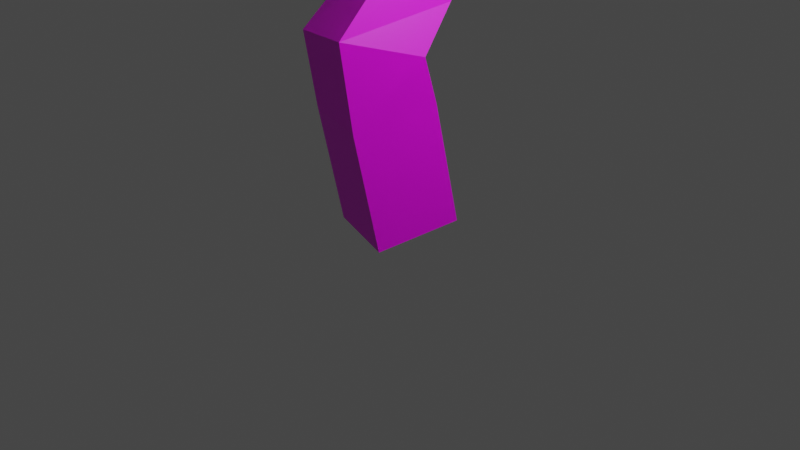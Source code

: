 # Source: Arvore4.blend  (saved by Blender 3.6.13; exported with 4.5.12 LTS)
import bpy
from mathutils import Matrix  # noqa: F401  (used for matrix-valued properties, if any)

bpy.ops.wm.read_factory_settings(use_empty=True)
scene = bpy.context.scene
scene.name = 'Scene'

# ---- collections
col_collection = bpy.data.collections.new('Collection'); scene.collection.children.link(col_collection)

# ---- images (referenced by path relative to the original .blend; pixels are not part of the script)
import os
ASSET_DIR = os.environ.get("B2B_ASSET_DIR", "")  # directory of the original .blend (textures are referenced by path, not embedded)
HERE = os.path.dirname(os.path.abspath(__file__))  # packed textures are extracted next to this script under _unpacked/

def load_image(name, relpath, width, height, colorspace="sRGB"):
    """Load a texture the original file referenced (path relative to the .blend, or extracted next to this script)."""
    p = next((c for c in (os.path.join(HERE, relpath), os.path.join(ASSET_DIR, relpath)) if relpath and os.path.exists(c)), "")
    if p:
        img = bpy.data.images.load(p, check_existing=True)
        img.name = name
    else:  # same state as the original file: an image datablock whose file is absent (Cycles renders it pink)
        img = bpy.data.images.new(name, width, height)
        img.source = "FILE"
        img.filepath = "//" + (relpath or name)
    img.colorspace_settings.name = colorspace
    return img
img_file_png = load_image('file.png', 'Texturas/file.png', 1024, 1024, 'sRGB')

# ---- materials (node trees are filled in below, after node groups)
mat_material = bpy.data.materials.new('Material')
mat_material.alpha_threshold = 0.0
mat_material.use_transparent_shadow = False
mat_material.roughness = 0.5
mat_material.line_color = (0.0, 0.0, 0.0, 1.0)
mat_material_001 = bpy.data.materials.new('Material.001')
mat_material_001.use_transparent_shadow = False

# ---- material node trees
mat_material.use_nodes = True; mat_material.node_tree.nodes.clear()
_N = mat_material.node_tree.nodes; _L = mat_material.node_tree.links
n0 = _N.new('ShaderNodeOutputMaterial'); n0.name = 'Material Output'; n0.location = (300, 300)
n1 = _N.new('ShaderNodeBsdfPrincipled'); n1.name = 'Principled BSDF'; n1.location = (10, 300)
n1.distribution = 'GGX'
n1.subsurface_method = 'RANDOM_WALK_SKIN'
n1.inputs[3].default_value = 1.45
n1.inputs[27].default_value = (0.0, 0.0, 0.0, 1.0)
n1.inputs[28].default_value = 1.0
n2 = _N.new('ShaderNodeTexImage'); n2.name = 'Image Texture'; n2.location = (-280, 280)
n2.image = img_file_png
_L.new(n1.outputs[0], n0.inputs[0])
_L.new(n2.outputs[0], n1.inputs[0])
n0.is_active_output = True
mat_material_001.use_nodes = True; mat_material_001.node_tree.nodes.clear()
_N = mat_material_001.node_tree.nodes; _L = mat_material_001.node_tree.links
n0 = _N.new('ShaderNodeBsdfPrincipled'); n0.name = 'Principled BSDF'; n0.location = (10, 300)
n0.distribution = 'GGX'
n0.subsurface_method = 'RANDOM_WALK_SKIN'
n0.inputs[3].default_value = 1.45
n0.inputs[27].default_value = (0.0, 0.0, 0.0, 1.0)
n0.inputs[28].default_value = 1.0
n1 = _N.new('ShaderNodeOutputMaterial'); n1.name = 'Material Output'; n1.location = (300, 300)
n2 = _N.new('ShaderNodeTexImage'); n2.name = 'Image Texture'; n2.location = (-280, 280)
n2.image = img_file_png
_L.new(n0.outputs[0], n1.inputs[0])
_L.new(n2.outputs[0], n0.inputs[0])
n1.is_active_output = True

# ---- world
world_world = bpy.data.worlds.new('World'); scene.world = world_world
world_world.use_nodes = True; world_world.node_tree.nodes.clear()
_N = world_world.node_tree.nodes; _L = world_world.node_tree.links
n0 = _N.new('ShaderNodeOutputWorld'); n0.name = 'World Output'; n0.location = (300, 300)
n1 = _N.new('ShaderNodeBackground'); n1.name = 'Background'; n1.location = (10, 300)
n1.inputs[0].default_value = (0.05088, 0.05088, 0.05088, 1.0)
_L.new(n1.outputs[0], n0.inputs[0])
n0.is_active_output = True
world_world.color = (0.05088, 0.05088, 0.05088)
world_world.use_sun_shadow = False
world_world.sun_shadow_jitter_overblur = 0.0

# ---- cameras
cam_camera = bpy.data.cameras.new('Camera')
cam_camera.clip_end = 100.0
cam_camera.ortho_scale = 7.314

# ---- lights
light_light = bpy.data.lights.new('Light', 'POINT')
light_light.transmission_factor = 0.0
light_light.energy = 1000.0
light_light.shadow_soft_size = 0.1
light_light.shadow_maximum_resolution = 0.006
light_light.use_absolute_resolution = True

# ---- meshes
me_cube = bpy.data.meshes.new('Cube')
me_cube.from_pydata([(0.2871, -0.5394, -0.08381), (-0.5447, -0.2769, -0.08381), (-0.2871, 0.5394, 0.08381), (0.5447, 0.2769, 0.08381), (0.1631, -0.8767, 2.072), (-0.6634, -0.6212, 1.961), (-0.3865, 0.1691, 1.717), (0.4401, -0.08643, 1.828), (0.04076, -0.399, 4.257), (-0.2622, -0.3378, 4.196), (-0.2641, -0.1204, 4.424), (0.03885, -0.1817, 4.485), (0.01173, 1.727, 4.304), (0.3077, 1.619, 4.302), (0.2291, 1.399, 4.513), (-0.06682, 1.507, 4.515), (1.069, 3.686, 5.936), (1.213, 3.587, 5.936), (1.153, 3.5, 6.075), (1.009, 3.599, 6.075), (0.8358, 1.961, 6.136), (0.6628, 1.939, 6.136), (0.648, 2.057, 6.264), (0.821, 2.079, 6.264), (-1.396, -0.8402, 6.247), (-1.237, -0.8143, 6.247), (-1.218, -0.9347, 6.351), (-1.376, -0.9606, 6.351), (-1.743, -2.812, 6.335), (-1.885, -2.738, 6.335), (-1.842, -2.655, 6.465), (-1.699, -2.73, 6.465), (-1.98, -2.145, 5.608), (-1.98, -2.145, 5.608), (-1.98, -2.145, 5.608), (-1.98, -2.145, 5.608), (-1.559, -1.839, 5.93), (-1.559, -1.839, 5.93), (-1.559, -1.839, 5.93), (-1.559, -1.839, 5.93), (0.2498, -0.6573, 0.5477), (-0.5819, -0.3948, 0.5477), (-0.3243, 0.4214, 0.7153), (0.5075, 0.1589, 0.7153), (0.2126, -0.7753, 1.179), (-0.6191, -0.5127, 1.179), (-0.3615, 0.3035, 1.347), (0.4702, 0.04099, 1.347), (0.1101, -0.134, 2.737), (-0.5663, 0.02748, 2.569), (-0.3334, 0.4967, 2.082), (0.343, 0.3351, 2.25), (0.07484, 0.3041, 3.059), (-0.494, 0.4399, 2.918), (-0.2982, 0.8345, 2.508), (0.2707, 0.6987, 2.649), (0.1134, 0.4371, 3.291), (-0.3368, 0.4371, 3.291), (-0.3368, 0.7616, 3.603), (0.1092, 0.8148, 3.62), (0.0945, 0.2103, 3.554), (-0.3178, 0.2103, 3.554), (-0.3178, 0.5075, 3.84), (0.0945, 0.5075, 3.84), (0.07734, 0.004428, 3.793), (-0.3007, 0.004428, 3.793), (-0.3007, 0.2769, 4.055), (0.07734, 0.2769, 4.055), (0.06122, -0.1888, 4.017), (-0.2846, -0.1888, 4.017), (-0.2846, 0.06041, 4.257), (0.06122, 0.06041, 4.257), (-0.1285, -0.6134, 4.441), (-0.3961, -0.493, 4.326), (-0.4037, -0.285, 4.563), (-0.136, -0.4055, 4.677), (-0.2829, -0.8029, 4.603), (-0.5505, -0.6825, 4.488), (-0.5581, -0.4745, 4.725), (-0.2904, -0.595, 4.839), (-0.4373, -0.9924, 4.764), (-0.7049, -0.872, 4.65), (-0.7124, -0.664, 4.886), (-0.4448, -0.7845, 5.001), (-0.5917, -1.182, 4.926), (-0.8593, -1.061, 4.812), (-0.8668, -0.8535, 5.048), (-0.5992, -0.974, 5.162), (-0.7461, -1.371, 5.088), (-1.014, -1.251, 4.973), (-1.021, -1.043, 5.21), (-0.7536, -1.163, 5.324), (-0.9005, -1.561, 5.249), (-1.168, -1.44, 5.135), (-1.176, -1.232, 5.371), (-0.908, -1.353, 5.486), (-0.1783, 1.382, 3.431), (0.2361, 1.234, 3.431), (-0.3095, 1.017, 3.638), (-0.1068, 1.515, 3.758), (0.2649, 1.381, 3.758), (0.1473, 1.053, 3.944), (-0.2244, 1.187, 3.944), (-0.04185, 1.635, 4.055), (0.2911, 1.515, 4.055), (0.1857, 1.221, 4.222), (-0.1472, 1.341, 4.222), (0.08682, 1.923, 4.439), (0.382, 1.813, 4.435), (0.3242, 1.648, 4.696), (0.02898, 1.758, 4.701), (0.1719, 2.145, 4.598), (0.4671, 2.036, 4.594), (0.4092, 1.87, 4.856), (0.114, 1.98, 4.86), (0.257, 2.368, 4.757), (0.5521, 2.258, 4.753), (0.4943, 2.092, 5.015), (0.1991, 2.202, 5.019), (0.342, 2.59, 4.916), (0.6372, 2.48, 4.912), (0.5794, 2.315, 5.174), (0.2842, 2.425, 5.178), (0.4271, 2.812, 5.076), (0.7223, 2.702, 5.071), (0.6644, 2.537, 5.333), (0.3692, 2.647, 5.338), (0.7025, 3.243, 5.438), (0.9286, 3.087, 5.438), (0.8343, 2.95, 5.657), (0.6082, 3.106, 5.657), (0.8075, 3.37, 5.581), (1.01, 3.23, 5.581), (0.9256, 3.108, 5.777), (0.7231, 3.247, 5.777), (0.9009, 3.482, 5.708), (1.082, 3.357, 5.708), (1.007, 3.248, 5.883), (0.8252, 3.373, 5.883), (0.9875, 3.587, 5.825), (1.149, 3.475, 5.825), (1.082, 3.377, 5.982), (0.9199, 3.489, 5.982), (0.8093, 2.599, 5.469), (0.5314, 2.564, 5.469), (0.5076, 2.754, 5.674), (0.7855, 2.788, 5.674), (0.8155, 2.448, 5.627), (0.5624, 2.416, 5.627), (0.5408, 2.589, 5.813), (0.7939, 2.621, 5.813), (0.8211, 2.314, 5.767), (0.59, 2.285, 5.767), (0.5702, 2.443, 5.937), (0.8013, 2.472, 5.937), (0.8263, 2.19, 5.897), (0.6156, 2.164, 5.897), (0.5976, 2.308, 6.052), (0.8083, 2.334, 6.052), (0.8311, 2.073, 6.019), (0.6397, 2.049, 6.019), (0.6234, 2.18, 6.16), (0.8148, 2.204, 6.16), (-1.376, -1.3, 5.63), (-1.11, -1.256, 5.63), (-1.077, -1.458, 5.805), (-1.343, -1.501, 5.805), (-1.382, -1.166, 5.809), (-1.147, -1.128, 5.809), (-1.118, -1.306, 5.963), (-1.352, -1.345, 5.963), (-1.387, -1.049, 5.966), (-1.179, -1.015, 5.966), (-1.154, -1.173, 6.103), (-1.361, -1.207, 6.103), (-1.391, -0.9415, 6.111), (-1.209, -0.9117, 6.111), (-1.187, -1.05, 6.231), (-1.369, -1.08, 6.231), (-1.244, -1.987, 5.572), (-1.492, -1.858, 5.572), (-1.417, -1.713, 5.799), (-1.169, -1.843, 5.799), (-1.347, -2.157, 5.729), (-1.573, -2.039, 5.729), (-1.504, -1.907, 5.936), (-1.278, -2.025, 5.936), (-1.437, -2.306, 5.867), (-1.644, -2.198, 5.867), (-1.581, -2.077, 6.056), (-1.374, -2.185, 6.056), (-1.52, -2.443, 5.993), (-1.709, -2.344, 5.993), (-1.651, -2.234, 6.167), (-1.462, -2.333, 6.167), (-1.597, -2.572, 6.112), (-1.77, -2.482, 6.112), (-1.718, -2.381, 6.271), (-1.545, -2.471, 6.271), (-1.671, -2.695, 6.226), (-1.829, -2.612, 6.226), (-1.781, -2.521, 6.37), (-1.624, -2.603, 6.37), (-1.769, -1.992, 5.769), (-1.769, -1.992, 5.769), (-1.769, -1.992, 5.769), (-1.769, -1.992, 5.769), (-1.769, -1.992, 5.769), (-1.769, -1.992, 5.769), (-1.769, -1.992, 5.769), (-1.769, -1.992, 5.769)], [], [(57, 53, 52), (60, 61, 57, 56), (55, 52, 48, 51), (55, 56, 52), (56, 57, 52), (54, 55, 51, 50), (53, 54, 50, 49), (52, 53, 49, 48), (51, 48, 4, 7), (50, 51, 7, 6), (96, 97, 54), (97, 55, 54), (49, 50, 6, 5), (48, 49, 5, 4), (7, 4, 44, 47), (59, 98, 58), (143, 129, 146), (6, 7, 47, 46), (179, 92, 95, 182), (123, 126, 130, 127), (5, 6, 46, 45), (4, 5, 45, 44), (47, 44, 40, 43), (46, 47, 43, 42), (45, 46, 42, 41), (44, 45, 41, 40), (43, 40, 0, 3), (42, 43, 3, 2), (41, 42, 2, 1), (40, 41, 1, 0), (210, 207, 203, 206), (209, 210, 206, 205), (179, 180, 93, 92), (180, 163, 94, 93), (208, 209, 205, 204), (207, 208, 204, 203), (39, 38, 37, 36), (35, 34, 33, 32), (31, 30, 29, 28), (125, 124, 143), (27, 26, 25, 24), (23, 22, 21, 20), (19, 18, 17, 16), (97, 59, 56, 55), (96, 54, 53, 98), (0, 1, 2, 3), (124, 123, 127, 128), (58, 98, 53, 57), (124, 128, 129, 143), (180, 181, 166, 163), (181, 182, 165, 166), (130, 145, 146, 129), (182, 95, 164, 165), (126, 144, 145, 130), (94, 163, 164, 95), (125, 143, 144, 126), (61, 62, 58, 57), (62, 63, 59, 58), (63, 60, 56, 59), (64, 65, 61, 60), (65, 66, 62, 61), (66, 67, 63, 62), (67, 64, 60, 63), (68, 69, 65, 64), (69, 70, 66, 65), (70, 71, 67, 66), (71, 68, 64, 67), (8, 9, 69, 68), (9, 10, 70, 69), (10, 11, 71, 70), (11, 8, 68, 71), (72, 73, 9, 8), (73, 74, 10, 9), (74, 75, 11, 10), (75, 72, 8, 11), (76, 77, 73, 72), (77, 78, 74, 73), (78, 79, 75, 74), (79, 76, 72, 75), (80, 81, 77, 76), (81, 82, 78, 77), (82, 83, 79, 78), (83, 80, 76, 79), (84, 85, 81, 80), (85, 86, 82, 81), (86, 87, 83, 82), (87, 84, 80, 83), (88, 89, 85, 84), (89, 90, 86, 85), (90, 91, 87, 86), (91, 88, 84, 87), (92, 93, 89, 88), (93, 94, 90, 89), (94, 95, 91, 90), (95, 92, 88, 91), (99, 100, 97, 96), (100, 101, 59, 97), (101, 102, 98, 59), (102, 99, 96, 98), (103, 104, 100, 99), (104, 105, 101, 100), (105, 106, 102, 101), (106, 103, 99, 102), (12, 13, 104, 103), (13, 14, 105, 104), (14, 15, 106, 105), (15, 12, 103, 106), (107, 108, 13, 12), (108, 109, 14, 13), (109, 110, 15, 14), (110, 107, 12, 15), (111, 112, 108, 107), (112, 113, 109, 108), (113, 114, 110, 109), (114, 111, 107, 110), (115, 116, 112, 111), (116, 117, 113, 112), (117, 118, 114, 113), (118, 115, 111, 114), (119, 120, 116, 115), (120, 121, 117, 116), (121, 122, 118, 117), (122, 119, 115, 118), (123, 124, 120, 119), (124, 125, 121, 120), (125, 126, 122, 121), (126, 123, 119, 122), (131, 132, 128, 127), (132, 133, 129, 128), (133, 134, 130, 129), (134, 131, 127, 130), (135, 136, 132, 131), (136, 137, 133, 132), (137, 138, 134, 133), (138, 135, 131, 134), (139, 140, 136, 135), (140, 141, 137, 136), (141, 142, 138, 137), (142, 139, 135, 138), (16, 17, 140, 139), (17, 18, 141, 140), (18, 19, 142, 141), (19, 16, 139, 142), (147, 148, 144, 143), (148, 149, 145, 144), (149, 150, 146, 145), (150, 147, 143, 146), (151, 152, 148, 147), (152, 153, 149, 148), (153, 154, 150, 149), (154, 151, 147, 150), (155, 156, 152, 151), (156, 157, 153, 152), (157, 158, 154, 153), (158, 155, 151, 154), (159, 160, 156, 155), (160, 161, 157, 156), (161, 162, 158, 157), (162, 159, 155, 158), (20, 21, 160, 159), (21, 22, 161, 160), (22, 23, 162, 161), (23, 20, 159, 162), (167, 168, 164, 163), (168, 169, 165, 164), (169, 170, 166, 165), (170, 167, 163, 166), (171, 172, 168, 167), (172, 173, 169, 168), (173, 174, 170, 169), (174, 171, 167, 170), (175, 176, 172, 171), (176, 177, 173, 172), (177, 178, 174, 173), (178, 175, 171, 174), (24, 25, 176, 175), (25, 26, 177, 176), (26, 27, 178, 177), (27, 24, 175, 178), (183, 184, 180, 179), (184, 185, 181, 180), (185, 186, 182, 181), (186, 183, 179, 182), (187, 188, 184, 183), (188, 189, 185, 184), (189, 190, 186, 185), (190, 187, 183, 186), (191, 192, 188, 187), (192, 193, 189, 188), (193, 194, 190, 189), (194, 191, 187, 190), (195, 196, 192, 191), (196, 197, 193, 192), (197, 198, 194, 193), (198, 195, 191, 194), (199, 200, 196, 195), (200, 201, 197, 196), (201, 202, 198, 197), (202, 199, 195, 198), (28, 29, 200, 199), (29, 30, 201, 200), (30, 31, 202, 201), (31, 28, 199, 202), (203, 204, 37, 36), (204, 205, 38, 37), (205, 206, 39, 38), (206, 203, 36, 39), (32, 33, 208, 207), (33, 34, 209, 208), (34, 35, 210, 209), (35, 32, 207, 210)])
_uv = me_cube.uv_layers.new(name='UVMap')
_uv.uv.foreach_set('vector', [0.941, 0.4409, 0.9412, 0.4378, 0.9393, 0.438, 0.9384, 0.4426, 0.9388, 0.4434, 0.941, 0.4409, 0.9405, 0.4401, 0.9429, 0.4337, 0.9393, 0.438, 0.9352, 0.435, 0.9394, 0.4299, 0.9429, 0.4337, 0.9405, 0.4401, 0.9393, 0.438, 0.9405, 0.4401, 0.941, 0.4409, 0.9393, 0.438, 0.9447, 0.4336, 0.9429, 0.4337, 0.9394, 0.4299, 0.9416, 0.4299, 0.9412, 0.4378, 0.9447, 0.4336, 0.9416, 0.4299, 0.9375, 0.4348, 0.9393, 0.438, 0.9412, 0.4378, 0.9375, 0.4348, 0.9352, 0.435, 0.9394, 0.4299, 0.9352, 0.435, 0.9283, 0.4288, 0.9354, 0.4258, 0.9416, 0.4299, 0.9394, 0.4299, 0.9354, 0.4258, 0.9387, 0.4268, 0.9498, 0.4419, 0.9481, 0.4411, 0.9447, 0.4336, 0.9481, 0.4411, 0.9429, 0.4337, 0.9447, 0.4336, 0.9375, 0.4348, 0.9416, 0.4299, 0.9387, 0.4268, 0.9318, 0.4297, 0.9352, 0.435, 0.9375, 0.4348, 0.9318, 0.4297, 0.9283, 0.4288, 0.9354, 0.4258, 0.9283, 0.4288, 0.9294, 0.4206, 0.9366, 0.4213, 0.9441, 0.4432, 0.9464, 0.4441, 0.944, 0.4438, 0.9616, 0.4604, 0.9653, 0.4623, 0.9636, 0.4625, 0.9387, 0.4268, 0.9354, 0.4258, 0.9366, 0.4213, 0.9399, 0.4234, 0.9193, 0.4637, 0.9227, 0.4603, 0.9246, 0.4626, 0.9204, 0.4658, 0.9638, 0.4568, 0.9622, 0.4596, 0.9669, 0.4625, 0.9682, 0.4602, 0.9318, 0.4297, 0.9387, 0.4268, 0.9399, 0.4234, 0.9328, 0.4227, 0.9283, 0.4288, 0.9318, 0.4297, 0.9328, 0.4227, 0.9294, 0.4206, 0.9366, 0.4213, 0.9294, 0.4206, 0.9306, 0.4149, 0.9378, 0.4155, 0.9399, 0.4234, 0.9366, 0.4213, 0.9378, 0.4155, 0.941, 0.4177, 0.9328, 0.4227, 0.9399, 0.4234, 0.941, 0.4177, 0.934, 0.4171, 0.9294, 0.4206, 0.9328, 0.4227, 0.934, 0.4171, 0.9306, 0.4149, 0.9378, 0.4155, 0.9306, 0.4149, 0.9317, 0.4093, 0.9389, 0.4098, 0.941, 0.4177, 0.9378, 0.4155, 0.9389, 0.4098, 0.9421, 0.4122, 0.934, 0.4171, 0.941, 0.4177, 0.9421, 0.4122, 0.9351, 0.4116, 0.9306, 0.4149, 0.934, 0.4171, 0.9351, 0.4116, 0.9317, 0.4093, 0.9201, 0.4661, 0.9201, 0.4661, 0.9201, 0.4661, 0.9201, 0.4661, 0.9201, 0.4661, 0.9201, 0.4661, 0.9201, 0.4661, 0.9201, 0.4661, 0.9193, 0.4637, 0.9209, 0.464, 0.9243, 0.4595, 0.9227, 0.4603, 0.9209, 0.464, 0.9258, 0.4644, 0.9261, 0.4618, 0.9243, 0.4595, 0.9201, 0.4661, 0.9201, 0.4661, 0.9201, 0.4661, 0.9201, 0.4661, 0.9201, 0.4661, 0.9201, 0.4661, 0.9201, 0.4661, 0.9201, 0.4661, 0.921, 0.4674, 0.921, 0.4674, 0.921, 0.4674, 0.921, 0.4674, 0.9191, 0.4648, 0.9191, 0.4648, 0.9191, 0.4648, 0.9191, 0.4648, 0.913, 0.4726, 0.914, 0.4727, 0.9134, 0.4715, 0.9124, 0.4714, 0.961, 0.4591, 0.9626, 0.4564, 0.9616, 0.4604, 0.9287, 0.4713, 0.9287, 0.4712, 0.9299, 0.4702, 0.9299, 0.4703, 0.9564, 0.4687, 0.9562, 0.4688, 0.955, 0.4675, 0.9551, 0.4673, 0.9722, 0.4665, 0.9712, 0.4663, 0.9721, 0.4648, 0.9731, 0.465, 0.9481, 0.4411, 0.9441, 0.4432, 0.9405, 0.4401, 0.9429, 0.4337, 0.9498, 0.4419, 0.9447, 0.4336, 0.9412, 0.4378, 0.9464, 0.4441, 0.9317, 0.4093, 0.9351, 0.4116, 0.9421, 0.4122, 0.9389, 0.4098, 0.9626, 0.4564, 0.9638, 0.4568, 0.9682, 0.4602, 0.9666, 0.4599, 0.944, 0.4438, 0.9464, 0.4441, 0.9412, 0.4378, 0.941, 0.4409, 0.9626, 0.4564, 0.9666, 0.4599, 0.9653, 0.4623, 0.9616, 0.4604, 0.9209, 0.464, 0.922, 0.4661, 0.9238, 0.4661, 0.9258, 0.4644, 0.922, 0.4661, 0.9204, 0.4658, 0.9238, 0.4658, 0.9238, 0.4661, 0.9669, 0.4625, 0.9633, 0.4628, 0.9636, 0.4625, 0.9653, 0.4623, 0.9204, 0.4658, 0.9246, 0.4626, 0.9258, 0.4642, 0.9238, 0.4658, 0.9622, 0.4596, 0.9613, 0.4607, 0.9633, 0.4628, 0.9669, 0.4625, 0.9261, 0.4618, 0.9258, 0.4644, 0.9258, 0.4642, 0.9246, 0.4626, 0.961, 0.4591, 0.9616, 0.4604, 0.9613, 0.4607, 0.9622, 0.4596, 0.9388, 0.4434, 0.9416, 0.446, 0.944, 0.4438, 0.941, 0.4409, 0.9416, 0.446, 0.9412, 0.4453, 0.9441, 0.4432, 0.944, 0.4438, 0.9412, 0.4453, 0.9384, 0.4426, 0.9405, 0.4401, 0.9441, 0.4432, 0.9364, 0.4449, 0.9368, 0.4456, 0.9388, 0.4434, 0.9384, 0.4426, 0.9368, 0.4456, 0.9394, 0.4481, 0.9416, 0.446, 0.9388, 0.4434, 0.9394, 0.4481, 0.939, 0.4474, 0.9412, 0.4453, 0.9416, 0.446, 0.939, 0.4474, 0.9364, 0.4449, 0.9384, 0.4426, 0.9412, 0.4453, 0.9345, 0.4471, 0.9349, 0.4477, 0.9368, 0.4456, 0.9364, 0.4449, 0.9349, 0.4477, 0.9373, 0.45, 0.9394, 0.4481, 0.9368, 0.4456, 0.9373, 0.45, 0.9369, 0.4494, 0.939, 0.4474, 0.9394, 0.4481, 0.9369, 0.4494, 0.9345, 0.4471, 0.9364, 0.4449, 0.939, 0.4474, 0.9325, 0.4495, 0.9335, 0.4494, 0.9349, 0.4477, 0.9345, 0.4471, 0.9335, 0.4494, 0.9355, 0.4515, 0.9373, 0.45, 0.9349, 0.4477, 0.9355, 0.4515, 0.9346, 0.4517, 0.9369, 0.4494, 0.9373, 0.45, 0.9346, 0.4517, 0.9325, 0.4495, 0.9345, 0.4471, 0.9369, 0.4494, 0.9307, 0.4515, 0.9322, 0.4508, 0.9335, 0.4494, 0.9325, 0.4495, 0.9322, 0.4508, 0.9341, 0.4531, 0.9355, 0.4515, 0.9335, 0.4494, 0.9341, 0.4531, 0.9326, 0.4538, 0.9346, 0.4517, 0.9355, 0.4515, 0.9326, 0.4538, 0.9307, 0.4515, 0.9325, 0.4495, 0.9346, 0.4517, 0.929, 0.4533, 0.9306, 0.4526, 0.9322, 0.4508, 0.9307, 0.4515, 0.9306, 0.4526, 0.9325, 0.4549, 0.9341, 0.4531, 0.9322, 0.4508, 0.9325, 0.4549, 0.931, 0.4556, 0.9326, 0.4538, 0.9341, 0.4531, 0.931, 0.4556, 0.929, 0.4533, 0.9307, 0.4515, 0.9326, 0.4538, 0.9274, 0.4551, 0.929, 0.4544, 0.9306, 0.4526, 0.929, 0.4533, 0.929, 0.4544, 0.9309, 0.4566, 0.9325, 0.4549, 0.9306, 0.4526, 0.9309, 0.4566, 0.9293, 0.4574, 0.931, 0.4556, 0.9325, 0.4549, 0.9293, 0.4574, 0.9274, 0.4551, 0.929, 0.4533, 0.931, 0.4556, 0.9259, 0.4568, 0.9274, 0.4561, 0.929, 0.4544, 0.9274, 0.4551, 0.9274, 0.4561, 0.9293, 0.4583, 0.9309, 0.4566, 0.929, 0.4544, 0.9293, 0.4583, 0.9277, 0.4591, 0.9293, 0.4574, 0.9309, 0.4566, 0.9277, 0.4591, 0.9259, 0.4568, 0.9274, 0.4551, 0.9293, 0.4574, 0.9243, 0.4586, 0.9258, 0.4578, 0.9274, 0.4561, 0.9259, 0.4568, 0.9258, 0.4578, 0.9277, 0.4601, 0.9293, 0.4583, 0.9274, 0.4561, 0.9277, 0.4601, 0.9262, 0.4608, 0.9277, 0.4591, 0.9293, 0.4583, 0.9262, 0.4608, 0.9243, 0.4586, 0.9259, 0.4568, 0.9277, 0.4591, 0.9227, 0.4603, 0.9243, 0.4595, 0.9258, 0.4578, 0.9243, 0.4586, 0.9243, 0.4595, 0.9261, 0.4618, 0.9277, 0.4601, 0.9258, 0.4578, 0.9261, 0.4618, 0.9246, 0.4626, 0.9262, 0.4608, 0.9277, 0.4601, 0.9246, 0.4626, 0.9227, 0.4603, 0.9243, 0.4586, 0.9262, 0.4608, 0.951, 0.4448, 0.9495, 0.4442, 0.9481, 0.4411, 0.9498, 0.4419, 0.9495, 0.4442, 0.9464, 0.4462, 0.9441, 0.4432, 0.9481, 0.4411, 0.9464, 0.4462, 0.9479, 0.4468, 0.9464, 0.4441, 0.9441, 0.4432, 0.9479, 0.4468, 0.951, 0.4448, 0.9498, 0.4419, 0.9464, 0.4441, 0.9521, 0.4475, 0.9508, 0.447, 0.9495, 0.4442, 0.951, 0.4448, 0.9508, 0.447, 0.948, 0.4488, 0.9464, 0.4462, 0.9495, 0.4442, 0.948, 0.4488, 0.9494, 0.4493, 0.9479, 0.4468, 0.9464, 0.4462, 0.9494, 0.4493, 0.9521, 0.4475, 0.951, 0.4448, 0.9479, 0.4468, 0.953, 0.4498, 0.9518, 0.4493, 0.9508, 0.447, 0.9521, 0.4475, 0.9518, 0.4493, 0.9497, 0.4516, 0.948, 0.4488, 0.9508, 0.447, 0.9497, 0.4516, 0.9509, 0.452, 0.9494, 0.4493, 0.948, 0.4488, 0.9509, 0.452, 0.953, 0.4498, 0.9521, 0.4475, 0.9494, 0.4493, 0.9549, 0.451, 0.9537, 0.4505, 0.9518, 0.4493, 0.953, 0.4498, 0.9537, 0.4505, 0.9521, 0.4532, 0.9497, 0.4516, 0.9518, 0.4493, 0.9521, 0.4532, 0.9533, 0.4537, 0.9509, 0.452, 0.9497, 0.4516, 0.9533, 0.4537, 0.9549, 0.451, 0.953, 0.4498, 0.9509, 0.452, 0.9571, 0.4525, 0.9559, 0.452, 0.9537, 0.4505, 0.9549, 0.451, 0.9559, 0.452, 0.9543, 0.4547, 0.9521, 0.4532, 0.9537, 0.4505, 0.9543, 0.4547, 0.9555, 0.4551, 0.9533, 0.4537, 0.9521, 0.4532, 0.9555, 0.4551, 0.9571, 0.4525, 0.9549, 0.451, 0.9533, 0.4537, 0.9593, 0.4539, 0.9581, 0.4534, 0.9559, 0.452, 0.9571, 0.4525, 0.9581, 0.4534, 0.9565, 0.4561, 0.9543, 0.4547, 0.9559, 0.452, 0.9565, 0.4561, 0.9577, 0.4566, 0.9555, 0.4551, 0.9543, 0.4547, 0.9577, 0.4566, 0.9593, 0.4539, 0.9571, 0.4525, 0.9555, 0.4551, 0.9615, 0.4554, 0.9603, 0.4549, 0.9581, 0.4534, 0.9593, 0.4539, 0.9603, 0.4549, 0.9587, 0.4576, 0.9565, 0.4561, 0.9581, 0.4534, 0.9587, 0.4576, 0.9599, 0.4581, 0.9577, 0.4566, 0.9565, 0.4561, 0.9599, 0.4581, 0.9615, 0.4554, 0.9593, 0.4539, 0.9577, 0.4566, 0.9638, 0.4568, 0.9626, 0.4564, 0.9603, 0.4549, 0.9615, 0.4554, 0.9626, 0.4564, 0.961, 0.4591, 0.9587, 0.4576, 0.9603, 0.4549, 0.961, 0.4591, 0.9622, 0.4596, 0.9599, 0.4581, 0.9587, 0.4576, 0.9622, 0.4596, 0.9638, 0.4568, 0.9615, 0.4554, 0.9599, 0.4581, 0.9696, 0.4615, 0.9682, 0.4613, 0.9666, 0.4599, 0.9682, 0.4602, 0.9682, 0.4613, 0.9669, 0.4634, 0.9653, 0.4623, 0.9666, 0.4599, 0.9669, 0.4634, 0.9684, 0.4637, 0.9669, 0.4625, 0.9653, 0.4623, 0.9684, 0.4637, 0.9696, 0.4615, 0.9682, 0.4602, 0.9669, 0.4625, 0.9708, 0.4627, 0.9696, 0.4625, 0.9682, 0.4613, 0.9696, 0.4615, 0.9696, 0.4625, 0.9684, 0.4645, 0.9669, 0.4634, 0.9682, 0.4613, 0.9684, 0.4645, 0.9697, 0.4647, 0.9684, 0.4637, 0.9669, 0.4634, 0.9697, 0.4647, 0.9708, 0.4627, 0.9696, 0.4615, 0.9684, 0.4637, 0.972, 0.4639, 0.9708, 0.4637, 0.9696, 0.4625, 0.9708, 0.4627, 0.9708, 0.4637, 0.9699, 0.4654, 0.9684, 0.4645, 0.9696, 0.4625, 0.9699, 0.4654, 0.971, 0.4656, 0.9697, 0.4647, 0.9684, 0.4645, 0.971, 0.4656, 0.972, 0.4639, 0.9708, 0.4627, 0.9697, 0.4647, 0.9731, 0.465, 0.9721, 0.4648, 0.9708, 0.4637, 0.972, 0.4639, 0.9721, 0.4648, 0.9712, 0.4663, 0.9699, 0.4654, 0.9708, 0.4637, 0.9712, 0.4663, 0.9722, 0.4665, 0.971, 0.4656, 0.9699, 0.4654, 0.9722, 0.4665, 0.9731, 0.465, 0.972, 0.4639, 0.971, 0.4656, 0.9601, 0.462, 0.9598, 0.4623, 0.9613, 0.4607, 0.9616, 0.4604, 0.9598, 0.4623, 0.9616, 0.4642, 0.9633, 0.4628, 0.9613, 0.4607, 0.9616, 0.4642, 0.9619, 0.464, 0.9636, 0.4625, 0.9633, 0.4628, 0.9619, 0.464, 0.9601, 0.462, 0.9616, 0.4604, 0.9636, 0.4625, 0.9587, 0.4634, 0.9585, 0.4637, 0.9598, 0.4623, 0.9601, 0.462, 0.9585, 0.4637, 0.9602, 0.4655, 0.9616, 0.4642, 0.9598, 0.4623, 0.9602, 0.4655, 0.9604, 0.4652, 0.9619, 0.464, 0.9616, 0.4642, 0.9604, 0.4652, 0.9587, 0.4634, 0.9601, 0.462, 0.9619, 0.464, 0.9575, 0.4648, 0.9573, 0.465, 0.9585, 0.4637, 0.9587, 0.4634, 0.9573, 0.465, 0.9588, 0.4667, 0.9602, 0.4655, 0.9585, 0.4637, 0.9588, 0.4667, 0.959, 0.4664, 0.9604, 0.4652, 0.9602, 0.4655, 0.959, 0.4664, 0.9575, 0.4648, 0.9587, 0.4634, 0.9604, 0.4652, 0.9563, 0.4661, 0.9561, 0.4663, 0.9573, 0.465, 0.9575, 0.4648, 0.9561, 0.4663, 0.9575, 0.4678, 0.9588, 0.4667, 0.9573, 0.465, 0.9575, 0.4678, 0.9577, 0.4676, 0.959, 0.4664, 0.9588, 0.4667, 0.9577, 0.4676, 0.9563, 0.4661, 0.9575, 0.4648, 0.959, 0.4664, 0.9551, 0.4673, 0.955, 0.4675, 0.9561, 0.4663, 0.9563, 0.4661, 0.955, 0.4675, 0.9562, 0.4688, 0.9575, 0.4678, 0.9561, 0.4663, 0.9562, 0.4688, 0.9564, 0.4687, 0.9577, 0.4676, 0.9575, 0.4678, 0.9564, 0.4687, 0.9551, 0.4673, 0.9563, 0.4661, 0.9577, 0.4676, 0.9269, 0.4661, 0.9269, 0.4659, 0.9258, 0.4642, 0.9258, 0.4644, 0.9269, 0.4659, 0.9252, 0.4674, 0.9238, 0.4658, 0.9258, 0.4642, 0.9252, 0.4674, 0.9252, 0.4676, 0.9238, 0.4661, 0.9238, 0.4658, 0.9252, 0.4676, 0.9269, 0.4661, 0.9258, 0.4644, 0.9238, 0.4661, 0.928, 0.4676, 0.928, 0.4674, 0.9269, 0.4659, 0.9269, 0.4661, 0.928, 0.4674, 0.9265, 0.4687, 0.9252, 0.4674, 0.9269, 0.4659, 0.9265, 0.4687, 0.9265, 0.4689, 0.9252, 0.4676, 0.9252, 0.4674, 0.9265, 0.4689, 0.928, 0.4676, 0.9269, 0.4661, 0.9252, 0.4676, 0.9289, 0.469, 0.929, 0.4689, 0.928, 0.4674, 0.928, 0.4676, 0.929, 0.4689, 0.9276, 0.47, 0.9265, 0.4687, 0.928, 0.4674, 0.9276, 0.47, 0.9276, 0.4701, 0.9265, 0.4689, 0.9265, 0.4687, 0.9276, 0.4701, 0.9289, 0.469, 0.928, 0.4676, 0.9265, 0.4689, 0.9299, 0.4703, 0.9299, 0.4702, 0.929, 0.4689, 0.9289, 0.469, 0.9299, 0.4702, 0.9287, 0.4712, 0.9276, 0.47, 0.929, 0.4689, 0.9287, 0.4712, 0.9287, 0.4713, 0.9276, 0.4701, 0.9276, 0.47, 0.9287, 0.4713, 0.9299, 0.4703, 0.9289, 0.469, 0.9276, 0.4701, 0.9179, 0.4653, 0.9193, 0.4655, 0.9209, 0.464, 0.9193, 0.4637, 0.9193, 0.4655, 0.9203, 0.4674, 0.922, 0.4661, 0.9209, 0.464, 0.9203, 0.4674, 0.9189, 0.4672, 0.9204, 0.4658, 0.922, 0.4661, 0.9189, 0.4672, 0.9179, 0.4653, 0.9193, 0.4637, 0.9204, 0.4658, 0.9166, 0.4667, 0.918, 0.4669, 0.9193, 0.4655, 0.9179, 0.4653, 0.918, 0.4669, 0.9189, 0.4686, 0.9203, 0.4674, 0.9193, 0.4655, 0.9189, 0.4686, 0.9175, 0.4684, 0.9189, 0.4672, 0.9203, 0.4674, 0.9175, 0.4684, 0.9166, 0.4667, 0.9179, 0.4653, 0.9189, 0.4672, 0.9155, 0.468, 0.9167, 0.4681, 0.918, 0.4669, 0.9166, 0.4667, 0.9167, 0.4681, 0.9175, 0.4697, 0.9189, 0.4686, 0.918, 0.4669, 0.9175, 0.4697, 0.9163, 0.4696, 0.9175, 0.4684, 0.9189, 0.4686, 0.9163, 0.4696, 0.9155, 0.468, 0.9166, 0.4667, 0.9175, 0.4684, 0.9144, 0.4692, 0.9155, 0.4693, 0.9167, 0.4681, 0.9155, 0.468, 0.9155, 0.4693, 0.9163, 0.4708, 0.9175, 0.4697, 0.9167, 0.4681, 0.9163, 0.4708, 0.9152, 0.4706, 0.9163, 0.4696, 0.9175, 0.4697, 0.9152, 0.4706, 0.9144, 0.4692, 0.9155, 0.468, 0.9163, 0.4696, 0.9134, 0.4703, 0.9144, 0.4704, 0.9155, 0.4693, 0.9144, 0.4692, 0.9144, 0.4704, 0.9151, 0.4717, 0.9163, 0.4708, 0.9155, 0.4693, 0.9151, 0.4717, 0.9141, 0.4716, 0.9152, 0.4706, 0.9163, 0.4708, 0.9141, 0.4716, 0.9134, 0.4703, 0.9144, 0.4692, 0.9152, 0.4706, 0.9124, 0.4714, 0.9134, 0.4715, 0.9144, 0.4704, 0.9134, 0.4703, 0.9134, 0.4715, 0.914, 0.4727, 0.9151, 0.4717, 0.9144, 0.4704, 0.914, 0.4727, 0.913, 0.4726, 0.9141, 0.4716, 0.9151, 0.4717, 0.913, 0.4726, 0.9124, 0.4714, 0.9134, 0.4703, 0.9141, 0.4716, 0.9201, 0.4661, 0.9201, 0.4661, 0.921, 0.4674, 0.921, 0.4674, 0.9201, 0.4661, 0.9201, 0.4661, 0.921, 0.4674, 0.921, 0.4674, 0.9201, 0.4661, 0.9201, 0.4661, 0.921, 0.4674, 0.921, 0.4674, 0.9201, 0.4661, 0.9201, 0.4661, 0.921, 0.4674, 0.921, 0.4674, 0.9191, 0.4648, 0.9191, 0.4648, 0.9201, 0.4661, 0.9201, 0.4661, 0.9191, 0.4648, 0.9191, 0.4648, 0.9201, 0.4661, 0.9201, 0.4661, 0.9191, 0.4648, 0.9191, 0.4648, 0.9201, 0.4661, 0.9201, 0.4661, 0.9191, 0.4648, 0.9191, 0.4648, 0.9201, 0.4661, 0.9201, 0.4661])
me_cube.materials.append(mat_material)
me_cube.use_mirror_vertex_groups = False
me_cube.update()
me_icosphere = bpy.data.meshes.new('Icosphere')
me_icosphere.from_pydata([(0.1057, -0.2157, -0.8694), (0.8221, -0.7362, -0.3222), (-0.1679, -1.058, -0.3222), (-0.7798, -0.2157, -0.3222), (-0.1679, 0.6264, -0.3222), (0.8221, 0.3047, -0.3222), (0.3793, -1.058, 0.5633), (-0.6107, -0.7362, 0.5633), (-0.6107, 0.3047, 0.5633), (0.3793, 0.6264, 0.5633), (0.9912, -0.2157, 0.5633), (0.1057, -0.2157, 1.111), (-0.05513, -0.7107, -0.7216), (0.5268, -0.5217, -0.7216), (0.3659, -1.017, -0.3999), (0.9478, -0.2157, -0.3999), (0.5268, 0.09017, -0.7216), (-0.4148, -0.2157, -0.7216), (-0.5756, -0.7107, -0.3999), (-0.05513, 0.2792, -0.7216), (-0.5756, 0.2792, -0.3999), (0.3659, 0.5852, -0.3999), (1.047, -0.5217, 0.1206), (1.047, 0.09018, 0.1206), (0.1057, -1.206, 0.1206), (0.6876, -1.017, 0.1206), (-0.8358, -0.5217, 0.1206), (-0.4762, -1.017, 0.1206), (-0.4762, 0.5852, 0.1206), (-0.8358, 0.09018, 0.1206), (0.6876, 0.5852, 0.1206), (0.1057, 0.7743, 0.1206), (0.787, -0.7107, 0.6411), (-0.1545, -1.017, 0.6411), (-0.7364, -0.2157, 0.6411), (-0.1545, 0.5852, 0.6411), (0.787, 0.2792, 0.6411), (0.2665, -0.7107, 0.9627), (0.6262, -0.2157, 0.9627), (-0.3154, -0.5217, 0.9627), (-0.3154, 0.09017, 0.9627), (0.2665, 0.2792, 0.9627)], [], [(0, 13, 12), (1, 13, 15), (0, 12, 17), (0, 17, 19), (0, 19, 16), (1, 15, 22), (2, 14, 24), (3, 18, 26), (4, 20, 28), (5, 21, 30), (1, 22, 25), (2, 24, 27), (3, 26, 29), (4, 28, 31), (5, 30, 23), (6, 32, 37), (7, 33, 39), (8, 34, 40), (9, 35, 41), (10, 36, 38), (38, 41, 11), (38, 36, 41), (36, 9, 41), (41, 40, 11), (41, 35, 40), (35, 8, 40), (40, 39, 11), (40, 34, 39), (34, 7, 39), (39, 37, 11), (39, 33, 37), (33, 6, 37), (37, 38, 11), (37, 32, 38), (32, 10, 38), (23, 36, 10), (23, 30, 36), (30, 9, 36), (31, 35, 9), (31, 28, 35), (28, 8, 35), (29, 34, 8), (29, 26, 34), (26, 7, 34), (27, 33, 7), (27, 24, 33), (24, 6, 33), (25, 32, 6), (25, 22, 32), (22, 10, 32), (30, 31, 9), (30, 21, 31), (21, 4, 31), (28, 29, 8), (28, 20, 29), (20, 3, 29), (26, 27, 7), (26, 18, 27), (18, 2, 27), (24, 25, 6), (24, 14, 25), (14, 1, 25), (22, 23, 10), (22, 15, 23), (15, 5, 23), (16, 21, 5), (16, 19, 21), (19, 4, 21), (19, 20, 4), (19, 17, 20), (17, 3, 20), (17, 18, 3), (17, 12, 18), (12, 2, 18), (15, 16, 5), (15, 13, 16), (13, 0, 16), (12, 14, 2), (12, 13, 14), (13, 1, 14)])
_uv = me_icosphere.uv_layers.new(name='UVMap')
_uv.uv.foreach_set('vector', [0.9117, 0.8043, 0.9048, 0.8062, 0.9094, 0.8068, 0.8999, 0.8115, 0.9048, 0.8062, 0.9027, 0.81, 0.9117, 0.8043, 0.9094, 0.8068, 0.917, 0.8067, 0.9117, 0.8043, 0.917, 0.8067, 0.9174, 0.8061, 0.9117, 0.8043, 0.9174, 0.8061, 0.9098, 0.8057, 0.8999, 0.8115, 0.9027, 0.81, 0.899, 0.8173, 0.9077, 0.8124, 0.9025, 0.8109, 0.9036, 0.8181, 0.9206, 0.8123, 0.9145, 0.8114, 0.9185, 0.8184, 0.9214, 0.8114, 0.9226, 0.8109, 0.9241, 0.8178, 0.9083, 0.8109, 0.9155, 0.81, 0.9119, 0.8171, 0.8999, 0.8115, 0.899, 0.8173, 0.899, 0.8177, 0.9077, 0.8124, 0.9036, 0.8181, 0.911, 0.8184, 0.9206, 0.8123, 0.9185, 0.8184, 0.9236, 0.8182, 0.9214, 0.8114, 0.9241, 0.8178, 0.9197, 0.8173, 0.9083, 0.8109, 0.9119, 0.8171, 0.9039, 0.8171, 0.9017, 0.8239, 0.9001, 0.8247, 0.9055, 0.8294, 0.9145, 0.8243, 0.9076, 0.8252, 0.9131, 0.8295, 0.9231, 0.824, 0.92, 0.8253, 0.9181, 0.8295, 0.9155, 0.8235, 0.9207, 0.8249, 0.9136, 0.8293, 0.9018, 0.8234, 0.9081, 0.8245, 0.9057, 0.8292, 0.9057, 0.8292, 0.9136, 0.8293, 0.9112, 0.8314, 0.9057, 0.8292, 0.9081, 0.8245, 0.9136, 0.8293, 0.9081, 0.8245, 0.9155, 0.8235, 0.9136, 0.8293, 0.9136, 0.8293, 0.9181, 0.8295, 0.9112, 0.8314, 0.9136, 0.8293, 0.9207, 0.8249, 0.9181, 0.8295, 0.9207, 0.8249, 0.9231, 0.824, 0.9181, 0.8295, 0.9181, 0.8295, 0.9131, 0.8295, 0.9112, 0.8314, 0.9181, 0.8295, 0.92, 0.8253, 0.9131, 0.8295, 0.92, 0.8253, 0.9145, 0.8243, 0.9131, 0.8295, 0.9131, 0.8295, 0.9055, 0.8294, 0.9112, 0.8314, 0.9131, 0.8295, 0.9076, 0.8252, 0.9055, 0.8294, 0.9076, 0.8252, 0.9017, 0.8239, 0.9055, 0.8294, 0.9055, 0.8294, 0.9057, 0.8292, 0.9112, 0.8314, 0.9055, 0.8294, 0.9001, 0.8247, 0.9057, 0.8292, 0.9001, 0.8247, 0.9018, 0.8234, 0.9057, 0.8292, 0.9039, 0.8171, 0.9081, 0.8245, 0.9018, 0.8234, 0.9039, 0.8171, 0.9119, 0.8171, 0.9081, 0.8245, 0.9119, 0.8171, 0.9155, 0.8235, 0.9081, 0.8245, 0.9197, 0.8173, 0.9207, 0.8249, 0.9155, 0.8235, 0.9197, 0.8173, 0.9241, 0.8178, 0.9207, 0.8249, 0.9241, 0.8178, 0.9231, 0.824, 0.9207, 0.8249, 0.9236, 0.8182, 0.92, 0.8253, 0.9231, 0.824, 0.9236, 0.8182, 0.9185, 0.8184, 0.92, 0.8253, 0.9185, 0.8184, 0.9145, 0.8243, 0.92, 0.8253, 0.911, 0.8184, 0.9076, 0.8252, 0.9145, 0.8243, 0.911, 0.8184, 0.9036, 0.8181, 0.9076, 0.8252, 0.9036, 0.8181, 0.9017, 0.8239, 0.9076, 0.8252, 0.899, 0.8177, 0.9001, 0.8247, 0.9017, 0.8239, 0.899, 0.8177, 0.899, 0.8173, 0.9001, 0.8247, 0.899, 0.8173, 0.9018, 0.8234, 0.9001, 0.8247, 0.9119, 0.8171, 0.9197, 0.8173, 0.9155, 0.8235, 0.9119, 0.8171, 0.9155, 0.81, 0.9197, 0.8173, 0.9155, 0.81, 0.9214, 0.8114, 0.9197, 0.8173, 0.9241, 0.8178, 0.9236, 0.8182, 0.9231, 0.824, 0.9241, 0.8178, 0.9226, 0.8109, 0.9236, 0.8182, 0.9226, 0.8109, 0.9206, 0.8123, 0.9236, 0.8182, 0.9185, 0.8184, 0.911, 0.8184, 0.9145, 0.8243, 0.9185, 0.8184, 0.9145, 0.8114, 0.911, 0.8184, 0.9145, 0.8114, 0.9077, 0.8124, 0.911, 0.8184, 0.9036, 0.8181, 0.899, 0.8177, 0.9017, 0.8239, 0.9036, 0.8181, 0.9025, 0.8109, 0.899, 0.8177, 0.9025, 0.8109, 0.8999, 0.8115, 0.899, 0.8177, 0.899, 0.8173, 0.9039, 0.8171, 0.9018, 0.8234, 0.899, 0.8173, 0.9027, 0.81, 0.9039, 0.8171, 0.9027, 0.81, 0.9083, 0.8109, 0.9039, 0.8171, 0.9098, 0.8057, 0.9155, 0.81, 0.9083, 0.8109, 0.9098, 0.8057, 0.9174, 0.8061, 0.9155, 0.81, 0.9174, 0.8061, 0.9214, 0.8114, 0.9155, 0.81, 0.9174, 0.8061, 0.9226, 0.8109, 0.9214, 0.8114, 0.9174, 0.8061, 0.917, 0.8067, 0.9226, 0.8109, 0.917, 0.8067, 0.9206, 0.8123, 0.9226, 0.8109, 0.917, 0.8067, 0.9145, 0.8114, 0.9206, 0.8123, 0.917, 0.8067, 0.9094, 0.8068, 0.9145, 0.8114, 0.9094, 0.8068, 0.9077, 0.8124, 0.9145, 0.8114, 0.9027, 0.81, 0.9098, 0.8057, 0.9083, 0.8109, 0.9027, 0.81, 0.9048, 0.8062, 0.9098, 0.8057, 0.9048, 0.8062, 0.9117, 0.8043, 0.9098, 0.8057, 0.9094, 0.8068, 0.9025, 0.8109, 0.9077, 0.8124, 0.9094, 0.8068, 0.9048, 0.8062, 0.9025, 0.8109, 0.9048, 0.8062, 0.8999, 0.8115, 0.9025, 0.8109])
me_icosphere.materials.append(mat_material_001)
me_icosphere.update()
me_icosphere_001 = bpy.data.meshes.new('Icosphere.001')
me_icosphere_001.from_pydata([(0.1057, -0.2157, -0.8694), (0.8221, -0.7362, -0.3222), (-0.1679, -1.058, -0.3222), (-0.7798, -0.2157, -0.3222), (-0.1679, 0.6264, -0.3222), (0.8221, 0.3047, -0.3222), (0.3793, -1.058, 0.5633), (-0.6107, -0.7362, 0.5633), (-0.6107, 0.3047, 0.5633), (0.3793, 0.6264, 0.5633), (0.9912, -0.2157, 0.5633), (0.1057, -0.2157, 1.111), (-0.05513, -0.7107, -0.7216), (0.5268, -0.5217, -0.7216), (0.3659, -1.017, -0.3999), (0.9478, -0.2157, -0.3999), (0.5268, 0.09017, -0.7216), (-0.4148, -0.2157, -0.7216), (-0.5756, -0.7107, -0.3999), (-0.05513, 0.2792, -0.7216), (-0.5756, 0.2792, -0.3999), (0.3659, 0.5852, -0.3999), (1.047, -0.5217, 0.1206), (1.047, 0.09018, 0.1206), (0.1057, -1.206, 0.1206), (0.6876, -1.017, 0.1206), (-0.8358, -0.5217, 0.1206), (-0.4762, -1.017, 0.1206), (-0.4762, 0.5852, 0.1206), (-0.8358, 0.09018, 0.1206), (0.6876, 0.5852, 0.1206), (0.1057, 0.7743, 0.1206), (0.787, -0.7107, 0.6411), (-0.1545, -1.017, 0.6411), (-0.7364, -0.2157, 0.6411), (-0.1545, 0.5852, 0.6411), (0.787, 0.2792, 0.6411), (0.2665, -0.7107, 0.9627), (0.6262, -0.2157, 0.9627), (-0.3154, -0.5217, 0.9627), (-0.3154, 0.09017, 0.9627), (0.2665, 0.2792, 0.9627)], [], [(0, 13, 12), (1, 13, 15), (0, 12, 17), (0, 17, 19), (0, 19, 16), (1, 15, 22), (2, 14, 24), (3, 18, 26), (4, 20, 28), (5, 21, 30), (1, 22, 25), (2, 24, 27), (3, 26, 29), (4, 28, 31), (5, 30, 23), (6, 32, 37), (7, 33, 39), (8, 34, 40), (9, 35, 41), (10, 36, 38), (38, 41, 11), (38, 36, 41), (36, 9, 41), (41, 40, 11), (41, 35, 40), (35, 8, 40), (40, 39, 11), (40, 34, 39), (34, 7, 39), (39, 37, 11), (39, 33, 37), (33, 6, 37), (37, 38, 11), (37, 32, 38), (32, 10, 38), (23, 36, 10), (23, 30, 36), (30, 9, 36), (31, 35, 9), (31, 28, 35), (28, 8, 35), (29, 34, 8), (29, 26, 34), (26, 7, 34), (27, 33, 7), (27, 24, 33), (24, 6, 33), (25, 32, 6), (25, 22, 32), (22, 10, 32), (30, 31, 9), (30, 21, 31), (21, 4, 31), (28, 29, 8), (28, 20, 29), (20, 3, 29), (26, 27, 7), (26, 18, 27), (18, 2, 27), (24, 25, 6), (24, 14, 25), (14, 1, 25), (22, 23, 10), (22, 15, 23), (15, 5, 23), (16, 21, 5), (16, 19, 21), (19, 4, 21), (19, 20, 4), (19, 17, 20), (17, 3, 20), (17, 18, 3), (17, 12, 18), (12, 2, 18), (15, 16, 5), (15, 13, 16), (13, 0, 16), (12, 14, 2), (12, 13, 14), (13, 1, 14)])
_uv = me_icosphere_001.uv_layers.new(name='UVMap')
_uv.uv.foreach_set('vector', [0.9139, 0.8099, 0.9065, 0.812, 0.9093, 0.8187, 0.9031, 0.8176, 0.9065, 0.812, 0.9091, 0.8094, 0.9139, 0.8099, 0.9093, 0.8187, 0.9196, 0.8158, 0.9139, 0.8099, 0.9196, 0.8158, 0.9235, 0.8075, 0.9139, 0.8099, 0.9235, 0.8075, 0.9154, 0.8049, 0.9031, 0.8176, 0.9091, 0.8094, 0.9071, 0.8195, 0.908, 0.8289, 0.9029, 0.8234, 0.9062, 0.8349, 0.9257, 0.8238, 0.9163, 0.8269, 0.9251, 0.8338, 0.9325, 0.8096, 0.9304, 0.8157, 0.938, 0.8184, 0.9187, 0.8053, 0.9265, 0.8047, 0.9275, 0.809, 0.9031, 0.8176, 0.9071, 0.8195, 0.9032, 0.8283, 0.908, 0.8289, 0.9062, 0.8349, 0.9146, 0.8369, 0.9257, 0.8238, 0.9251, 0.8338, 0.9339, 0.8268, 0.9325, 0.8096, 0.938, 0.8184, 0.9357, 0.8116, 0.9187, 0.8053, 0.9275, 0.809, 0.9165, 0.812, 0.9087, 0.8377, 0.9105, 0.8315, 0.9181, 0.8404, 0.9231, 0.841, 0.9152, 0.8422, 0.9266, 0.8423, 0.9386, 0.8288, 0.9326, 0.8369, 0.936, 0.835, 0.9346, 0.8173, 0.9394, 0.8231, 0.9335, 0.8282, 0.9156, 0.8226, 0.926, 0.8193, 0.9223, 0.8315, 0.9223, 0.8315, 0.9335, 0.8282, 0.9285, 0.8378, 0.9223, 0.8315, 0.926, 0.8193, 0.9335, 0.8282, 0.926, 0.8193, 0.9346, 0.8173, 0.9335, 0.8282, 0.9335, 0.8282, 0.936, 0.835, 0.9285, 0.8378, 0.9335, 0.8282, 0.9394, 0.8231, 0.936, 0.835, 0.9394, 0.8231, 0.9386, 0.8288, 0.936, 0.835, 0.936, 0.835, 0.9266, 0.8423, 0.9285, 0.8378, 0.936, 0.835, 0.9326, 0.8369, 0.9266, 0.8423, 0.9326, 0.8369, 0.9231, 0.841, 0.9266, 0.8423, 0.9266, 0.8423, 0.9181, 0.8404, 0.9285, 0.8378, 0.9266, 0.8423, 0.9152, 0.8422, 0.9181, 0.8404, 0.9152, 0.8422, 0.9087, 0.8377, 0.9181, 0.8404, 0.9181, 0.8404, 0.9223, 0.8315, 0.9285, 0.8378, 0.9181, 0.8404, 0.9105, 0.8315, 0.9223, 0.8315, 0.9105, 0.8315, 0.9156, 0.8226, 0.9223, 0.8315, 0.9165, 0.812, 0.926, 0.8193, 0.9156, 0.8226, 0.9165, 0.812, 0.9275, 0.809, 0.926, 0.8193, 0.9275, 0.809, 0.9346, 0.8173, 0.926, 0.8193, 0.9357, 0.8116, 0.9394, 0.8231, 0.9346, 0.8173, 0.9357, 0.8116, 0.938, 0.8184, 0.9394, 0.8231, 0.938, 0.8184, 0.9386, 0.8288, 0.9394, 0.8231, 0.9339, 0.8268, 0.9326, 0.8369, 0.9386, 0.8288, 0.9339, 0.8268, 0.9251, 0.8338, 0.9326, 0.8369, 0.9251, 0.8338, 0.9231, 0.841, 0.9326, 0.8369, 0.9146, 0.8369, 0.9152, 0.8422, 0.9231, 0.841, 0.9146, 0.8369, 0.9062, 0.8349, 0.9152, 0.8422, 0.9062, 0.8349, 0.9087, 0.8377, 0.9152, 0.8422, 0.9032, 0.8283, 0.9105, 0.8315, 0.9087, 0.8377, 0.9032, 0.8283, 0.9071, 0.8195, 0.9105, 0.8315, 0.9071, 0.8195, 0.9156, 0.8226, 0.9105, 0.8315, 0.9275, 0.809, 0.9357, 0.8116, 0.9346, 0.8173, 0.9275, 0.809, 0.9265, 0.8047, 0.9357, 0.8116, 0.9265, 0.8047, 0.9325, 0.8096, 0.9357, 0.8116, 0.938, 0.8184, 0.9339, 0.8268, 0.9386, 0.8288, 0.938, 0.8184, 0.9304, 0.8157, 0.9339, 0.8268, 0.9304, 0.8157, 0.9257, 0.8238, 0.9339, 0.8268, 0.9251, 0.8338, 0.9146, 0.8369, 0.9231, 0.841, 0.9251, 0.8338, 0.9163, 0.8269, 0.9146, 0.8369, 0.9163, 0.8269, 0.908, 0.8289, 0.9146, 0.8369, 0.9062, 0.8349, 0.9032, 0.8283, 0.9087, 0.8377, 0.9062, 0.8349, 0.9029, 0.8234, 0.9032, 0.8283, 0.9029, 0.8234, 0.9031, 0.8176, 0.9032, 0.8283, 0.9071, 0.8195, 0.9165, 0.812, 0.9156, 0.8226, 0.9071, 0.8195, 0.9091, 0.8094, 0.9165, 0.812, 0.9091, 0.8094, 0.9187, 0.8053, 0.9165, 0.812, 0.9154, 0.8049, 0.9265, 0.8047, 0.9187, 0.8053, 0.9154, 0.8049, 0.9235, 0.8075, 0.9265, 0.8047, 0.9235, 0.8075, 0.9325, 0.8096, 0.9265, 0.8047, 0.9235, 0.8075, 0.9304, 0.8157, 0.9325, 0.8096, 0.9235, 0.8075, 0.9196, 0.8158, 0.9304, 0.8157, 0.9196, 0.8158, 0.9257, 0.8238, 0.9304, 0.8157, 0.9196, 0.8158, 0.9163, 0.8269, 0.9257, 0.8238, 0.9196, 0.8158, 0.9093, 0.8187, 0.9163, 0.8269, 0.9093, 0.8187, 0.908, 0.8289, 0.9163, 0.8269, 0.9091, 0.8094, 0.9154, 0.8049, 0.9187, 0.8053, 0.9091, 0.8094, 0.9065, 0.812, 0.9154, 0.8049, 0.9065, 0.812, 0.9139, 0.8099, 0.9154, 0.8049, 0.9093, 0.8187, 0.9029, 0.8234, 0.908, 0.8289, 0.9093, 0.8187, 0.9065, 0.812, 0.9029, 0.8234, 0.9065, 0.812, 0.9031, 0.8176, 0.9029, 0.8234])
me_icosphere_001.materials.append(mat_material_001)
me_icosphere_001.update()
me_icosphere_002 = bpy.data.meshes.new('Icosphere.002')
me_icosphere_002.from_pydata([(0.1057, -0.2157, -0.8694), (0.8221, -0.7362, -0.3222), (-0.1679, -1.058, -0.3222), (-0.7798, -0.2157, -0.3222), (-0.1679, 0.6264, -0.3222), (0.8221, 0.3047, -0.3222), (0.3793, -1.058, 0.5633), (-0.6107, -0.7362, 0.5633), (-0.6107, 0.3047, 0.5633), (0.3793, 0.6264, 0.5633), (0.9912, -0.2157, 0.5633), (0.1057, -0.2157, 1.111), (-0.05513, -0.7107, -0.7216), (0.5268, -0.5217, -0.7216), (0.3659, -1.017, -0.3999), (0.9478, -0.2157, -0.3999), (0.5268, 0.09017, -0.7216), (-0.4148, -0.2157, -0.7216), (-0.5756, -0.7107, -0.3999), (-0.05513, 0.2792, -0.7216), (-0.5756, 0.2792, -0.3999), (0.3659, 0.5852, -0.3999), (1.047, -0.5217, 0.1206), (1.047, 0.09018, 0.1206), (0.1057, -1.206, 0.1206), (0.6876, -1.017, 0.1206), (-0.8358, -0.5217, 0.1206), (-0.4762, -1.017, 0.1206), (-0.4762, 0.5852, 0.1206), (-0.8358, 0.09018, 0.1206), (0.6876, 0.5852, 0.1206), (0.1057, 0.7743, 0.1206), (0.787, -0.7107, 0.6411), (-0.1545, -1.017, 0.6411), (-0.7364, -0.2157, 0.6411), (-0.1545, 0.5852, 0.6411), (0.787, 0.2792, 0.6411), (0.2665, -0.7107, 0.9627), (0.6262, -0.2157, 0.9627), (-0.3154, -0.5217, 0.9627), (-0.3154, 0.09017, 0.9627), (0.2665, 0.2792, 0.9627)], [], [(0, 13, 12), (1, 13, 15), (0, 12, 17), (0, 17, 19), (0, 19, 16), (1, 15, 22), (2, 14, 24), (3, 18, 26), (4, 20, 28), (5, 21, 30), (1, 22, 25), (2, 24, 27), (3, 26, 29), (4, 28, 31), (5, 30, 23), (6, 32, 37), (7, 33, 39), (8, 34, 40), (9, 35, 41), (10, 36, 38), (38, 41, 11), (38, 36, 41), (36, 9, 41), (41, 40, 11), (41, 35, 40), (35, 8, 40), (40, 39, 11), (40, 34, 39), (34, 7, 39), (39, 37, 11), (39, 33, 37), (33, 6, 37), (37, 38, 11), (37, 32, 38), (32, 10, 38), (23, 36, 10), (23, 30, 36), (30, 9, 36), (31, 35, 9), (31, 28, 35), (28, 8, 35), (29, 34, 8), (29, 26, 34), (26, 7, 34), (27, 33, 7), (27, 24, 33), (24, 6, 33), (25, 32, 6), (25, 22, 32), (22, 10, 32), (30, 31, 9), (30, 21, 31), (21, 4, 31), (28, 29, 8), (28, 20, 29), (20, 3, 29), (26, 27, 7), (26, 18, 27), (18, 2, 27), (24, 25, 6), (24, 14, 25), (14, 1, 25), (22, 23, 10), (22, 15, 23), (15, 5, 23), (16, 21, 5), (16, 19, 21), (19, 4, 21), (19, 20, 4), (19, 17, 20), (17, 3, 20), (17, 18, 3), (17, 12, 18), (12, 2, 18), (15, 16, 5), (15, 13, 16), (13, 0, 16), (12, 14, 2), (12, 13, 14), (13, 1, 14)])
_uv = me_icosphere_002.uv_layers.new(name='UVMap')
_uv.uv.foreach_set('vector', [0.9053, 0.8164, 0.8921, 0.8157, 0.8988, 0.8318, 0.8847, 0.8178, 0.8921, 0.8157, 0.8937, 0.8027, 0.9053, 0.8164, 0.8988, 0.8318, 0.9161, 0.8283, 0.9053, 0.8164, 0.9161, 0.8283, 0.9202, 0.8105, 0.9053, 0.8164, 0.9202, 0.8105, 0.9056, 0.8025, 0.8847, 0.8178, 0.8937, 0.8027, 0.889, 0.812, 0.8967, 0.8462, 0.8866, 0.8332, 0.8918, 0.8492, 0.9269, 0.8397, 0.9115, 0.8458, 0.9262, 0.8529, 0.934, 0.8087, 0.933, 0.8239, 0.944, 0.82, 0.9087, 0.7946, 0.9226, 0.7978, 0.9223, 0.7946, 0.8847, 0.8178, 0.889, 0.812, 0.8844, 0.8319, 0.8967, 0.8462, 0.8918, 0.8492, 0.9079, 0.8571, 0.9269, 0.8397, 0.9262, 0.8529, 0.9398, 0.8388, 0.934, 0.8087, 0.944, 0.82, 0.9375, 0.8033, 0.9087, 0.7946, 0.9223, 0.7946, 0.9037, 0.7978, 0.8938, 0.8451, 0.8946, 0.8279, 0.9091, 0.8439, 0.922, 0.859, 0.9068, 0.857, 0.926, 0.8524, 0.9461, 0.8339, 0.9376, 0.85, 0.9408, 0.837, 0.9345, 0.8042, 0.9449, 0.818, 0.9337, 0.8189, 0.9019, 0.8101, 0.9191, 0.8037, 0.914, 0.8228, 0.914, 0.8228, 0.9337, 0.8189, 0.9267, 0.8368, 0.914, 0.8228, 0.9191, 0.8037, 0.9337, 0.8189, 0.9191, 0.8037, 0.9345, 0.8042, 0.9337, 0.8189, 0.9337, 0.8189, 0.9408, 0.837, 0.9267, 0.8368, 0.9337, 0.8189, 0.9449, 0.818, 0.9408, 0.837, 0.9449, 0.818, 0.9461, 0.8339, 0.9408, 0.837, 0.9408, 0.837, 0.926, 0.8524, 0.9267, 0.8368, 0.9408, 0.837, 0.9376, 0.85, 0.926, 0.8524, 0.9376, 0.85, 0.922, 0.859, 0.926, 0.8524, 0.926, 0.8524, 0.9091, 0.8439, 0.9267, 0.8368, 0.926, 0.8524, 0.9068, 0.857, 0.9091, 0.8439, 0.9068, 0.857, 0.8938, 0.8451, 0.9091, 0.8439, 0.9091, 0.8439, 0.914, 0.8228, 0.9267, 0.8368, 0.9091, 0.8439, 0.8946, 0.8279, 0.914, 0.8228, 0.8946, 0.8279, 0.9019, 0.8101, 0.914, 0.8228, 0.9037, 0.7978, 0.9191, 0.8037, 0.9019, 0.8101, 0.9037, 0.7978, 0.9223, 0.7946, 0.9191, 0.8037, 0.9223, 0.7946, 0.9345, 0.8042, 0.9191, 0.8037, 0.9375, 0.8033, 0.9449, 0.818, 0.9345, 0.8042, 0.9375, 0.8033, 0.944, 0.82, 0.9449, 0.818, 0.944, 0.82, 0.9461, 0.8339, 0.9449, 0.818, 0.9398, 0.8388, 0.9376, 0.85, 0.9461, 0.8339, 0.9398, 0.8388, 0.9262, 0.8529, 0.9376, 0.85, 0.9262, 0.8529, 0.922, 0.859, 0.9376, 0.85, 0.9079, 0.8571, 0.9068, 0.857, 0.922, 0.859, 0.9079, 0.8571, 0.8918, 0.8492, 0.9068, 0.857, 0.8918, 0.8492, 0.8938, 0.8451, 0.9068, 0.857, 0.8844, 0.8319, 0.8946, 0.8279, 0.8938, 0.8451, 0.8844, 0.8319, 0.889, 0.812, 0.8946, 0.8279, 0.889, 0.812, 0.9019, 0.8101, 0.8946, 0.8279, 0.9223, 0.7946, 0.9375, 0.8033, 0.9345, 0.8042, 0.9223, 0.7946, 0.9226, 0.7978, 0.9375, 0.8033, 0.9226, 0.7978, 0.934, 0.8087, 0.9375, 0.8033, 0.944, 0.82, 0.9398, 0.8388, 0.9461, 0.8339, 0.944, 0.82, 0.933, 0.8239, 0.9398, 0.8388, 0.933, 0.8239, 0.9269, 0.8397, 0.9398, 0.8388, 0.9262, 0.8529, 0.9079, 0.8571, 0.922, 0.859, 0.9262, 0.8529, 0.9115, 0.8458, 0.9079, 0.8571, 0.9115, 0.8458, 0.8967, 0.8462, 0.9079, 0.8571, 0.8918, 0.8492, 0.8844, 0.8319, 0.8938, 0.8451, 0.8918, 0.8492, 0.8866, 0.8332, 0.8844, 0.8319, 0.8866, 0.8332, 0.8847, 0.8178, 0.8844, 0.8319, 0.889, 0.812, 0.9037, 0.7978, 0.9019, 0.8101, 0.889, 0.812, 0.8937, 0.8027, 0.9037, 0.7978, 0.8937, 0.8027, 0.9087, 0.7946, 0.9037, 0.7978, 0.9056, 0.8025, 0.9226, 0.7978, 0.9087, 0.7946, 0.9056, 0.8025, 0.9202, 0.8105, 0.9226, 0.7978, 0.9202, 0.8105, 0.934, 0.8087, 0.9226, 0.7978, 0.9202, 0.8105, 0.933, 0.8239, 0.934, 0.8087, 0.9202, 0.8105, 0.9161, 0.8283, 0.933, 0.8239, 0.9161, 0.8283, 0.9269, 0.8397, 0.933, 0.8239, 0.9161, 0.8283, 0.9115, 0.8458, 0.9269, 0.8397, 0.9161, 0.8283, 0.8988, 0.8318, 0.9115, 0.8458, 0.8988, 0.8318, 0.8967, 0.8462, 0.9115, 0.8458, 0.8937, 0.8027, 0.9056, 0.8025, 0.9087, 0.7946, 0.8937, 0.8027, 0.8921, 0.8157, 0.9056, 0.8025, 0.8921, 0.8157, 0.9053, 0.8164, 0.9056, 0.8025, 0.8988, 0.8318, 0.8866, 0.8332, 0.8967, 0.8462, 0.8988, 0.8318, 0.8921, 0.8157, 0.8866, 0.8332, 0.8921, 0.8157, 0.8847, 0.8178, 0.8866, 0.8332])
me_icosphere_002.materials.append(mat_material_001)
me_icosphere_002.update()
me_icosphere_003 = bpy.data.meshes.new('Icosphere.003')
me_icosphere_003.from_pydata([(0.1057, -0.2157, -0.8694), (0.8221, -0.7362, -0.3222), (-0.1679, -1.058, -0.3222), (-0.7798, -0.2157, -0.3222), (-0.1679, 0.6264, -0.3222), (0.8221, 0.3047, -0.3222), (0.3793, -1.058, 0.5633), (-0.6107, -0.7362, 0.5633), (-0.6107, 0.3047, 0.5633), (0.3793, 0.6264, 0.5633), (0.9912, -0.2157, 0.5633), (0.1057, -0.2157, 1.111), (-0.05513, -0.7107, -0.7216), (0.5268, -0.5217, -0.7216), (0.3659, -1.017, -0.3999), (0.9478, -0.2157, -0.3999), (0.5268, 0.09017, -0.7216), (-0.4148, -0.2157, -0.7216), (-0.5756, -0.7107, -0.3999), (-0.05513, 0.2792, -0.7216), (-0.5756, 0.2792, -0.3999), (0.3659, 0.5852, -0.3999), (1.047, -0.5217, 0.1206), (1.047, 0.09018, 0.1206), (0.1057, -1.206, 0.1206), (0.6876, -1.017, 0.1206), (-0.8358, -0.5217, 0.1206), (-0.4762, -1.017, 0.1206), (-0.4762, 0.5852, 0.1206), (-0.8358, 0.09018, 0.1206), (0.6876, 0.5852, 0.1206), (0.1057, 0.7743, 0.1206), (0.787, -0.7107, 0.6411), (-0.1545, -1.017, 0.6411), (-0.7364, -0.2157, 0.6411), (-0.1545, 0.5852, 0.6411), (0.787, 0.2792, 0.6411), (0.2665, -0.7107, 0.9627), (0.6262, -0.2157, 0.9627), (-0.3154, -0.5217, 0.9627), (-0.3154, 0.09017, 0.9627), (0.2665, 0.2792, 0.9627)], [], [(0, 13, 12), (1, 13, 15), (0, 12, 17), (0, 17, 19), (0, 19, 16), (1, 15, 22), (2, 14, 24), (3, 18, 26), (4, 20, 28), (5, 21, 30), (1, 22, 25), (2, 24, 27), (3, 26, 29), (4, 28, 31), (5, 30, 23), (6, 32, 37), (7, 33, 39), (8, 34, 40), (9, 35, 41), (10, 36, 38), (38, 41, 11), (38, 36, 41), (36, 9, 41), (41, 40, 11), (41, 35, 40), (35, 8, 40), (40, 39, 11), (40, 34, 39), (34, 7, 39), (39, 37, 11), (39, 33, 37), (33, 6, 37), (37, 38, 11), (37, 32, 38), (32, 10, 38), (23, 36, 10), (23, 30, 36), (30, 9, 36), (31, 35, 9), (31, 28, 35), (28, 8, 35), (29, 34, 8), (29, 26, 34), (26, 7, 34), (27, 33, 7), (27, 24, 33), (24, 6, 33), (25, 32, 6), (25, 22, 32), (22, 10, 32), (30, 31, 9), (30, 21, 31), (21, 4, 31), (28, 29, 8), (28, 20, 29), (20, 3, 29), (26, 27, 7), (26, 18, 27), (18, 2, 27), (24, 25, 6), (24, 14, 25), (14, 1, 25), (22, 23, 10), (22, 15, 23), (15, 5, 23), (16, 21, 5), (16, 19, 21), (19, 4, 21), (19, 20, 4), (19, 17, 20), (17, 3, 20), (17, 18, 3), (17, 12, 18), (12, 2, 18), (15, 16, 5), (15, 13, 16), (13, 0, 16), (12, 14, 2), (12, 13, 14), (13, 1, 14)])
_uv = me_icosphere_003.uv_layers.new(name='UVMap')
_uv.uv.foreach_set('vector', [0.937, 0.7908, 0.9277, 0.7933, 0.9333, 0.7944, 0.921, 0.8005, 0.9277, 0.7933, 0.9254, 0.7982, 0.937, 0.7908, 0.9333, 0.7944, 0.9439, 0.7943, 0.937, 0.7908, 0.9439, 0.7943, 0.9453, 0.793, 0.937, 0.7908, 0.9453, 0.793, 0.935, 0.7924, 0.921, 0.8005, 0.9254, 0.7982, 0.9202, 0.8083, 0.9308, 0.8021, 0.9241, 0.8, 0.9254, 0.8099, 0.9487, 0.802, 0.9401, 0.8009, 0.9458, 0.8103, 0.9513, 0.8002, 0.9522, 0.7997, 0.955, 0.809, 0.9336, 0.7992, 0.9435, 0.798, 0.939, 0.8077, 0.921, 0.8005, 0.9202, 0.8083, 0.9196, 0.8092, 0.9308, 0.8021, 0.9254, 0.8099, 0.9353, 0.8103, 0.9487, 0.802, 0.9458, 0.8103, 0.9533, 0.8098, 0.9513, 0.8002, 0.955, 0.809, 0.9497, 0.8082, 0.9336, 0.7992, 0.939, 0.8077, 0.9276, 0.8078, 0.9233, 0.8177, 0.9216, 0.8187, 0.9288, 0.8252, 0.9403, 0.8183, 0.931, 0.8195, 0.9391, 0.8254, 0.9533, 0.8178, 0.9483, 0.8196, 0.9467, 0.8253, 0.944, 0.8167, 0.9508, 0.8187, 0.9411, 0.8249, 0.9246, 0.8167, 0.9337, 0.8181, 0.9298, 0.8248, 0.9298, 0.8248, 0.9411, 0.8249, 0.9371, 0.828, 0.9298, 0.8248, 0.9337, 0.8181, 0.9411, 0.8249, 0.9337, 0.8181, 0.944, 0.8167, 0.9411, 0.8249, 0.9411, 0.8249, 0.9467, 0.8253, 0.9371, 0.828, 0.9411, 0.8249, 0.9508, 0.8187, 0.9467, 0.8253, 0.9508, 0.8187, 0.9533, 0.8178, 0.9467, 0.8253, 0.9467, 0.8253, 0.9391, 0.8254, 0.9371, 0.828, 0.9467, 0.8253, 0.9483, 0.8196, 0.9391, 0.8254, 0.9483, 0.8196, 0.9403, 0.8183, 0.9391, 0.8254, 0.9391, 0.8254, 0.9288, 0.8252, 0.9371, 0.828, 0.9391, 0.8254, 0.931, 0.8195, 0.9288, 0.8252, 0.931, 0.8195, 0.9233, 0.8177, 0.9288, 0.8252, 0.9288, 0.8252, 0.9298, 0.8248, 0.9371, 0.828, 0.9288, 0.8252, 0.9216, 0.8187, 0.9298, 0.8248, 0.9216, 0.8187, 0.9246, 0.8167, 0.9298, 0.8248, 0.9276, 0.8078, 0.9337, 0.8181, 0.9246, 0.8167, 0.9276, 0.8078, 0.939, 0.8077, 0.9337, 0.8181, 0.939, 0.8077, 0.944, 0.8167, 0.9337, 0.8181, 0.9497, 0.8082, 0.9508, 0.8187, 0.944, 0.8167, 0.9497, 0.8082, 0.955, 0.809, 0.9508, 0.8187, 0.955, 0.809, 0.9533, 0.8178, 0.9508, 0.8187, 0.9533, 0.8098, 0.9483, 0.8196, 0.9533, 0.8178, 0.9533, 0.8098, 0.9458, 0.8103, 0.9483, 0.8196, 0.9458, 0.8103, 0.9403, 0.8183, 0.9483, 0.8196, 0.9353, 0.8103, 0.931, 0.8195, 0.9403, 0.8183, 0.9353, 0.8103, 0.9254, 0.8099, 0.931, 0.8195, 0.9254, 0.8099, 0.9233, 0.8177, 0.931, 0.8195, 0.9196, 0.8092, 0.9216, 0.8187, 0.9233, 0.8177, 0.9196, 0.8092, 0.9202, 0.8083, 0.9216, 0.8187, 0.9202, 0.8083, 0.9246, 0.8167, 0.9216, 0.8187, 0.939, 0.8077, 0.9497, 0.8082, 0.944, 0.8167, 0.939, 0.8077, 0.9435, 0.798, 0.9497, 0.8082, 0.9435, 0.798, 0.9513, 0.8002, 0.9497, 0.8082, 0.955, 0.809, 0.9533, 0.8098, 0.9533, 0.8178, 0.955, 0.809, 0.9522, 0.7997, 0.9533, 0.8098, 0.9522, 0.7997, 0.9487, 0.802, 0.9533, 0.8098, 0.9458, 0.8103, 0.9353, 0.8103, 0.9403, 0.8183, 0.9458, 0.8103, 0.9401, 0.8009, 0.9353, 0.8103, 0.9401, 0.8009, 0.9308, 0.8021, 0.9353, 0.8103, 0.9254, 0.8099, 0.9196, 0.8092, 0.9233, 0.8177, 0.9254, 0.8099, 0.9241, 0.8, 0.9196, 0.8092, 0.9241, 0.8, 0.921, 0.8005, 0.9196, 0.8092, 0.9202, 0.8083, 0.9276, 0.8078, 0.9246, 0.8167, 0.9202, 0.8083, 0.9254, 0.7982, 0.9276, 0.8078, 0.9254, 0.7982, 0.9336, 0.7992, 0.9276, 0.8078, 0.935, 0.7924, 0.9435, 0.798, 0.9336, 0.7992, 0.935, 0.7924, 0.9453, 0.793, 0.9435, 0.798, 0.9453, 0.793, 0.9513, 0.8002, 0.9435, 0.798, 0.9453, 0.793, 0.9522, 0.7997, 0.9513, 0.8002, 0.9453, 0.793, 0.9439, 0.7943, 0.9522, 0.7997, 0.9439, 0.7943, 0.9487, 0.802, 0.9522, 0.7997, 0.9439, 0.7943, 0.9401, 0.8009, 0.9487, 0.802, 0.9439, 0.7943, 0.9333, 0.7944, 0.9401, 0.8009, 0.9333, 0.7944, 0.9308, 0.8021, 0.9401, 0.8009, 0.9254, 0.7982, 0.935, 0.7924, 0.9336, 0.7992, 0.9254, 0.7982, 0.9277, 0.7933, 0.935, 0.7924, 0.9277, 0.7933, 0.937, 0.7908, 0.935, 0.7924, 0.9333, 0.7944, 0.9241, 0.8, 0.9308, 0.8021, 0.9333, 0.7944, 0.9277, 0.7933, 0.9241, 0.8, 0.9277, 0.7933, 0.921, 0.8005, 0.9241, 0.8])
me_icosphere_003.materials.append(mat_material_001)
me_icosphere_003.update()
me_icosphere_004 = bpy.data.meshes.new('Icosphere.004')
me_icosphere_004.from_pydata([(0.1057, -0.2157, -0.8694), (0.8221, -0.7362, -0.3222), (-0.1679, -1.058, -0.3222), (-0.7798, -0.2157, -0.3222), (-0.1679, 0.6264, -0.3222), (0.8221, 0.3047, -0.3222), (0.3793, -1.058, 0.5633), (-0.6107, -0.7362, 0.5633), (-0.6107, 0.3047, 0.5633), (0.3793, 0.6264, 0.5633), (0.9912, -0.2157, 0.5633), (0.1057, -0.2157, 1.111), (-0.05513, -0.7107, -0.7216), (0.5268, -0.5217, -0.7216), (0.3659, -1.017, -0.3999), (0.9478, -0.2157, -0.3999), (0.5268, 0.09017, -0.7216), (-0.4148, -0.2157, -0.7216), (-0.5756, -0.7107, -0.3999), (-0.05513, 0.2792, -0.7216), (-0.5756, 0.2792, -0.3999), (0.3659, 0.5852, -0.3999), (1.047, -0.5217, 0.1206), (1.047, 0.09018, 0.1206), (0.1057, -1.206, 0.1206), (0.6876, -1.017, 0.1206), (-0.8358, -0.5217, 0.1206), (-0.4762, -1.017, 0.1206), (-0.4762, 0.5852, 0.1206), (-0.8358, 0.09018, 0.1206), (0.6876, 0.5852, 0.1206), (0.1057, 0.7743, 0.1206), (0.787, -0.7107, 0.6411), (-0.1545, -1.017, 0.6411), (-0.7364, -0.2157, 0.6411), (-0.1545, 0.5852, 0.6411), (0.787, 0.2792, 0.6411), (0.2665, -0.7107, 0.9627), (0.6262, -0.2157, 0.9627), (-0.3154, -0.5217, 0.9627), (-0.3154, 0.09017, 0.9627), (0.2665, 0.2792, 0.9627)], [], [(0, 13, 12), (1, 13, 15), (0, 12, 17), (0, 17, 19), (0, 19, 16), (1, 15, 22), (2, 14, 24), (3, 18, 26), (4, 20, 28), (5, 21, 30), (1, 22, 25), (2, 24, 27), (3, 26, 29), (4, 28, 31), (5, 30, 23), (6, 32, 37), (7, 33, 39), (8, 34, 40), (9, 35, 41), (10, 36, 38), (38, 41, 11), (38, 36, 41), (36, 9, 41), (41, 40, 11), (41, 35, 40), (35, 8, 40), (40, 39, 11), (40, 34, 39), (34, 7, 39), (39, 37, 11), (39, 33, 37), (33, 6, 37), (37, 38, 11), (37, 32, 38), (32, 10, 38), (23, 36, 10), (23, 30, 36), (30, 9, 36), (31, 35, 9), (31, 28, 35), (28, 8, 35), (29, 34, 8), (29, 26, 34), (26, 7, 34), (27, 33, 7), (27, 24, 33), (24, 6, 33), (25, 32, 6), (25, 22, 32), (22, 10, 32), (30, 31, 9), (30, 21, 31), (21, 4, 31), (28, 29, 8), (28, 20, 29), (20, 3, 29), (26, 27, 7), (26, 18, 27), (18, 2, 27), (24, 25, 6), (24, 14, 25), (14, 1, 25), (22, 23, 10), (22, 15, 23), (15, 5, 23), (16, 21, 5), (16, 19, 21), (19, 4, 21), (19, 20, 4), (19, 17, 20), (17, 3, 20), (17, 18, 3), (17, 12, 18), (12, 2, 18), (15, 16, 5), (15, 13, 16), (13, 0, 16), (12, 14, 2), (12, 13, 14), (13, 1, 14)])
_uv = me_icosphere_004.uv_layers.new(name='UVMap')
_uv.uv.foreach_set('vector', [0.9167, 0.825, 0.9063, 0.8279, 0.9131, 0.8282, 0.8987, 0.8362, 0.9063, 0.8279, 0.903, 0.8346, 0.9167, 0.825, 0.9131, 0.8282, 0.9247, 0.8283, 0.9167, 0.825, 0.9247, 0.8283, 0.9256, 0.828, 0.9167, 0.825, 0.9256, 0.828, 0.9139, 0.8278, 0.8987, 0.8362, 0.903, 0.8346, 0.8972, 0.8458, 0.9105, 0.8364, 0.9027, 0.8347, 0.9043, 0.8454, 0.9301, 0.8367, 0.9208, 0.835, 0.927, 0.8457, 0.9319, 0.8367, 0.9335, 0.8351, 0.9361, 0.8464, 0.9117, 0.8364, 0.9229, 0.8348, 0.9175, 0.8465, 0.8987, 0.8362, 0.8972, 0.8458, 0.8972, 0.8455, 0.9105, 0.8364, 0.9043, 0.8454, 0.9155, 0.8455, 0.9301, 0.8367, 0.927, 0.8457, 0.9349, 0.846, 0.9319, 0.8367, 0.9361, 0.8464, 0.9296, 0.8465, 0.9117, 0.8364, 0.9175, 0.8465, 0.9049, 0.8462, 0.9015, 0.8549, 0.8989, 0.8571, 0.9073, 0.8638, 0.9208, 0.8548, 0.9104, 0.8563, 0.9189, 0.8637, 0.9344, 0.8558, 0.9293, 0.8569, 0.9268, 0.8645, 0.923, 0.8566, 0.9311, 0.858, 0.92, 0.8652, 0.9017, 0.8559, 0.9115, 0.8582, 0.9076, 0.8648, 0.9076, 0.8648, 0.92, 0.8652, 0.9161, 0.8677, 0.9076, 0.8648, 0.9115, 0.8582, 0.92, 0.8652, 0.9115, 0.8582, 0.923, 0.8566, 0.92, 0.8652, 0.92, 0.8652, 0.9268, 0.8645, 0.9161, 0.8677, 0.92, 0.8652, 0.9311, 0.858, 0.9268, 0.8645, 0.9311, 0.858, 0.9344, 0.8558, 0.9268, 0.8645, 0.9268, 0.8645, 0.9189, 0.8637, 0.9161, 0.8677, 0.9268, 0.8645, 0.9293, 0.8569, 0.9189, 0.8637, 0.9293, 0.8569, 0.9208, 0.8548, 0.9189, 0.8637, 0.9189, 0.8637, 0.9073, 0.8638, 0.9161, 0.8677, 0.9189, 0.8637, 0.9104, 0.8563, 0.9073, 0.8638, 0.9104, 0.8563, 0.9015, 0.8549, 0.9073, 0.8638, 0.9073, 0.8638, 0.9076, 0.8648, 0.9161, 0.8677, 0.9073, 0.8638, 0.8989, 0.8571, 0.9076, 0.8648, 0.8989, 0.8571, 0.9017, 0.8559, 0.9076, 0.8648, 0.9049, 0.8462, 0.9115, 0.8582, 0.9017, 0.8559, 0.9049, 0.8462, 0.9175, 0.8465, 0.9115, 0.8582, 0.9175, 0.8465, 0.923, 0.8566, 0.9115, 0.8582, 0.9296, 0.8465, 0.9311, 0.858, 0.923, 0.8566, 0.9296, 0.8465, 0.9361, 0.8464, 0.9311, 0.858, 0.9361, 0.8464, 0.9344, 0.8558, 0.9311, 0.858, 0.9349, 0.846, 0.9293, 0.8569, 0.9344, 0.8558, 0.9349, 0.846, 0.927, 0.8457, 0.9293, 0.8569, 0.927, 0.8457, 0.9208, 0.8548, 0.9293, 0.8569, 0.9155, 0.8455, 0.9104, 0.8563, 0.9208, 0.8548, 0.9155, 0.8455, 0.9043, 0.8454, 0.9104, 0.8563, 0.9043, 0.8454, 0.9015, 0.8549, 0.9104, 0.8563, 0.8972, 0.8455, 0.8989, 0.8571, 0.9015, 0.8549, 0.8972, 0.8455, 0.8972, 0.8458, 0.8989, 0.8571, 0.8972, 0.8458, 0.9017, 0.8559, 0.8989, 0.8571, 0.9175, 0.8465, 0.9296, 0.8465, 0.923, 0.8566, 0.9175, 0.8465, 0.9229, 0.8348, 0.9296, 0.8465, 0.9229, 0.8348, 0.9319, 0.8367, 0.9296, 0.8465, 0.9361, 0.8464, 0.9349, 0.846, 0.9344, 0.8558, 0.9361, 0.8464, 0.9335, 0.8351, 0.9349, 0.846, 0.9335, 0.8351, 0.9301, 0.8367, 0.9349, 0.846, 0.927, 0.8457, 0.9155, 0.8455, 0.9208, 0.8548, 0.927, 0.8457, 0.9208, 0.835, 0.9155, 0.8455, 0.9208, 0.835, 0.9105, 0.8364, 0.9155, 0.8455, 0.9043, 0.8454, 0.8972, 0.8455, 0.9015, 0.8549, 0.9043, 0.8454, 0.9027, 0.8347, 0.8972, 0.8455, 0.9027, 0.8347, 0.8987, 0.8362, 0.8972, 0.8455, 0.8972, 0.8458, 0.9049, 0.8462, 0.9017, 0.8559, 0.8972, 0.8458, 0.903, 0.8346, 0.9049, 0.8462, 0.903, 0.8346, 0.9117, 0.8364, 0.9049, 0.8462, 0.9139, 0.8278, 0.9229, 0.8348, 0.9117, 0.8364, 0.9139, 0.8278, 0.9256, 0.828, 0.9229, 0.8348, 0.9256, 0.828, 0.9319, 0.8367, 0.9229, 0.8348, 0.9256, 0.828, 0.9335, 0.8351, 0.9319, 0.8367, 0.9256, 0.828, 0.9247, 0.8283, 0.9335, 0.8351, 0.9247, 0.8283, 0.9301, 0.8367, 0.9335, 0.8351, 0.9247, 0.8283, 0.9208, 0.835, 0.9301, 0.8367, 0.9247, 0.8283, 0.9131, 0.8282, 0.9208, 0.835, 0.9131, 0.8282, 0.9105, 0.8364, 0.9208, 0.835, 0.903, 0.8346, 0.9139, 0.8278, 0.9117, 0.8364, 0.903, 0.8346, 0.9063, 0.8279, 0.9139, 0.8278, 0.9063, 0.8279, 0.9167, 0.825, 0.9139, 0.8278, 0.9131, 0.8282, 0.9027, 0.8347, 0.9105, 0.8364, 0.9131, 0.8282, 0.9063, 0.8279, 0.9027, 0.8347, 0.9063, 0.8279, 0.8987, 0.8362, 0.9027, 0.8347])
me_icosphere_004.materials.append(mat_material_001)
me_icosphere_004.update()
me_icosphere_005 = bpy.data.meshes.new('Icosphere.005')
me_icosphere_005.from_pydata([(0.1057, -0.2157, -0.8694), (0.8221, -0.7362, -0.3222), (-0.1679, -1.058, -0.3222), (-0.7798, -0.2157, -0.3222), (-0.1679, 0.6264, -0.3222), (0.8221, 0.3047, -0.3222), (0.3793, -1.058, 0.5633), (-0.6107, -0.7362, 0.5633), (-0.6107, 0.3047, 0.5633), (0.3793, 0.6264, 0.5633), (0.9912, -0.2157, 0.5633), (0.1057, -0.2157, 1.111), (-0.05513, -0.7107, -0.7216), (0.5268, -0.5217, -0.7216), (0.3659, -1.017, -0.3999), (0.9478, -0.2157, -0.3999), (0.5268, 0.09017, -0.7216), (-0.4148, -0.2157, -0.7216), (-0.5756, -0.7107, -0.3999), (-0.05513, 0.2792, -0.7216), (-0.5756, 0.2792, -0.3999), (0.3659, 0.5852, -0.3999), (1.047, -0.5217, 0.1206), (1.047, 0.09018, 0.1206), (0.1057, -1.206, 0.1206), (0.6876, -1.017, 0.1206), (-0.8358, -0.5217, 0.1206), (-0.4762, -1.017, 0.1206), (-0.4762, 0.5852, 0.1206), (-0.8358, 0.09018, 0.1206), (0.6876, 0.5852, 0.1206), (0.1057, 0.7743, 0.1206), (0.787, -0.7107, 0.6411), (-0.1545, -1.017, 0.6411), (-0.7364, -0.2157, 0.6411), (-0.1545, 0.5852, 0.6411), (0.787, 0.2792, 0.6411), (0.2665, -0.7107, 0.9627), (0.6262, -0.2157, 0.9627), (-0.3154, -0.5217, 0.9627), (-0.3154, 0.09017, 0.9627), (0.2665, 0.2792, 0.9627)], [], [(0, 13, 12), (1, 13, 15), (0, 12, 17), (0, 17, 19), (0, 19, 16), (1, 15, 22), (2, 14, 24), (3, 18, 26), (4, 20, 28), (5, 21, 30), (1, 22, 25), (2, 24, 27), (3, 26, 29), (4, 28, 31), (5, 30, 23), (6, 32, 37), (7, 33, 39), (8, 34, 40), (9, 35, 41), (10, 36, 38), (38, 41, 11), (38, 36, 41), (36, 9, 41), (41, 40, 11), (41, 35, 40), (35, 8, 40), (40, 39, 11), (40, 34, 39), (34, 7, 39), (39, 37, 11), (39, 33, 37), (33, 6, 37), (37, 38, 11), (37, 32, 38), (32, 10, 38), (23, 36, 10), (23, 30, 36), (30, 9, 36), (31, 35, 9), (31, 28, 35), (28, 8, 35), (29, 34, 8), (29, 26, 34), (26, 7, 34), (27, 33, 7), (27, 24, 33), (24, 6, 33), (25, 32, 6), (25, 22, 32), (22, 10, 32), (30, 31, 9), (30, 21, 31), (21, 4, 31), (28, 29, 8), (28, 20, 29), (20, 3, 29), (26, 27, 7), (26, 18, 27), (18, 2, 27), (24, 25, 6), (24, 14, 25), (14, 1, 25), (22, 23, 10), (22, 15, 23), (15, 5, 23), (16, 21, 5), (16, 19, 21), (19, 4, 21), (19, 20, 4), (19, 17, 20), (17, 3, 20), (17, 18, 3), (17, 12, 18), (12, 2, 18), (15, 16, 5), (15, 13, 16), (13, 0, 16), (12, 14, 2), (12, 13, 14), (13, 1, 14)])
_uv = me_icosphere_005.uv_layers.new(name='UVMap')
_uv.uv.foreach_set('vector', [0.9076, 0.8104, 0.8974, 0.8131, 0.9042, 0.8138, 0.89, 0.8211, 0.8974, 0.8131, 0.8939, 0.8191, 0.9076, 0.8104, 0.9042, 0.8138, 0.9154, 0.8138, 0.9076, 0.8104, 0.9154, 0.8138, 0.9159, 0.8131, 0.9076, 0.8104, 0.9159, 0.8131, 0.9045, 0.8126, 0.89, 0.8211, 0.8939, 0.8191, 0.8883, 0.83, 0.9018, 0.8219, 0.8941, 0.82, 0.8957, 0.8305, 0.9207, 0.822, 0.9118, 0.8205, 0.9177, 0.8308, 0.9219, 0.8212, 0.9237, 0.8201, 0.926, 0.8306, 0.9021, 0.8206, 0.913, 0.8191, 0.9076, 0.8301, 0.89, 0.8211, 0.8883, 0.83, 0.8887, 0.8302, 0.9018, 0.8219, 0.8957, 0.8305, 0.9066, 0.8307, 0.9207, 0.822, 0.9177, 0.8308, 0.9251, 0.8308, 0.9219, 0.8212, 0.926, 0.8306, 0.9194, 0.8303, 0.9021, 0.8206, 0.9076, 0.8301, 0.8955, 0.83, 0.8928, 0.8393, 0.8901, 0.841, 0.8982, 0.8477, 0.9117, 0.8395, 0.9015, 0.841, 0.9096, 0.8478, 0.9244, 0.8398, 0.9198, 0.8413, 0.9171, 0.8481, 0.913, 0.8398, 0.9209, 0.8415, 0.9102, 0.8484, 0.8925, 0.8395, 0.9018, 0.8414, 0.8983, 0.8481, 0.8983, 0.8481, 0.9102, 0.8484, 0.9066, 0.8512, 0.8983, 0.8481, 0.9018, 0.8414, 0.9102, 0.8484, 0.9018, 0.8414, 0.913, 0.8398, 0.9102, 0.8484, 0.9102, 0.8484, 0.9171, 0.8481, 0.9066, 0.8512, 0.9102, 0.8484, 0.9209, 0.8415, 0.9171, 0.8481, 0.9209, 0.8415, 0.9244, 0.8398, 0.9171, 0.8481, 0.9171, 0.8481, 0.9096, 0.8478, 0.9066, 0.8512, 0.9171, 0.8481, 0.9198, 0.8413, 0.9096, 0.8478, 0.9198, 0.8413, 0.9117, 0.8395, 0.9096, 0.8478, 0.9096, 0.8478, 0.8982, 0.8477, 0.9066, 0.8512, 0.9096, 0.8478, 0.9015, 0.841, 0.8982, 0.8477, 0.9015, 0.841, 0.8928, 0.8393, 0.8982, 0.8477, 0.8982, 0.8477, 0.8983, 0.8481, 0.9066, 0.8512, 0.8982, 0.8477, 0.8901, 0.841, 0.8983, 0.8481, 0.8901, 0.841, 0.8925, 0.8395, 0.8983, 0.8481, 0.8955, 0.83, 0.9018, 0.8414, 0.8925, 0.8395, 0.8955, 0.83, 0.9076, 0.8301, 0.9018, 0.8414, 0.9076, 0.8301, 0.913, 0.8398, 0.9018, 0.8414, 0.9194, 0.8303, 0.9209, 0.8415, 0.913, 0.8398, 0.9194, 0.8303, 0.926, 0.8306, 0.9209, 0.8415, 0.926, 0.8306, 0.9244, 0.8398, 0.9209, 0.8415, 0.9251, 0.8308, 0.9198, 0.8413, 0.9244, 0.8398, 0.9251, 0.8308, 0.9177, 0.8308, 0.9198, 0.8413, 0.9177, 0.8308, 0.9117, 0.8395, 0.9198, 0.8413, 0.9066, 0.8307, 0.9015, 0.841, 0.9117, 0.8395, 0.9066, 0.8307, 0.8957, 0.8305, 0.9015, 0.841, 0.8957, 0.8305, 0.8928, 0.8393, 0.9015, 0.841, 0.8887, 0.8302, 0.8901, 0.841, 0.8928, 0.8393, 0.8887, 0.8302, 0.8883, 0.83, 0.8901, 0.841, 0.8883, 0.83, 0.8925, 0.8395, 0.8901, 0.841, 0.9076, 0.8301, 0.9194, 0.8303, 0.913, 0.8398, 0.9076, 0.8301, 0.913, 0.8191, 0.9194, 0.8303, 0.913, 0.8191, 0.9219, 0.8212, 0.9194, 0.8303, 0.926, 0.8306, 0.9251, 0.8308, 0.9244, 0.8398, 0.926, 0.8306, 0.9237, 0.8201, 0.9251, 0.8308, 0.9237, 0.8201, 0.9207, 0.822, 0.9251, 0.8308, 0.9177, 0.8308, 0.9066, 0.8307, 0.9117, 0.8395, 0.9177, 0.8308, 0.9118, 0.8205, 0.9066, 0.8307, 0.9118, 0.8205, 0.9018, 0.8219, 0.9066, 0.8307, 0.8957, 0.8305, 0.8887, 0.8302, 0.8928, 0.8393, 0.8957, 0.8305, 0.8941, 0.82, 0.8887, 0.8302, 0.8941, 0.82, 0.89, 0.8211, 0.8887, 0.8302, 0.8883, 0.83, 0.8955, 0.83, 0.8925, 0.8395, 0.8883, 0.83, 0.8939, 0.8191, 0.8955, 0.83, 0.8939, 0.8191, 0.9021, 0.8206, 0.8955, 0.83, 0.9045, 0.8126, 0.913, 0.8191, 0.9021, 0.8206, 0.9045, 0.8126, 0.9159, 0.8131, 0.913, 0.8191, 0.9159, 0.8131, 0.9219, 0.8212, 0.913, 0.8191, 0.9159, 0.8131, 0.9237, 0.8201, 0.9219, 0.8212, 0.9159, 0.8131, 0.9154, 0.8138, 0.9237, 0.8201, 0.9154, 0.8138, 0.9207, 0.822, 0.9237, 0.8201, 0.9154, 0.8138, 0.9118, 0.8205, 0.9207, 0.822, 0.9154, 0.8138, 0.9042, 0.8138, 0.9118, 0.8205, 0.9042, 0.8138, 0.9018, 0.8219, 0.9118, 0.8205, 0.8939, 0.8191, 0.9045, 0.8126, 0.9021, 0.8206, 0.8939, 0.8191, 0.8974, 0.8131, 0.9045, 0.8126, 0.8974, 0.8131, 0.9076, 0.8104, 0.9045, 0.8126, 0.9042, 0.8138, 0.8941, 0.82, 0.9018, 0.8219, 0.9042, 0.8138, 0.8974, 0.8131, 0.8941, 0.82, 0.8974, 0.8131, 0.89, 0.8211, 0.8941, 0.82])
me_icosphere_005.materials.append(mat_material_001)
me_icosphere_005.update()

# ---- objects
ob_cube = bpy.data.objects.new('Cube', me_cube)
ob_light = bpy.data.objects.new('Light', light_light)
ob_camera = bpy.data.objects.new('Camera', cam_camera)
ob_icosphere = bpy.data.objects.new('Icosphere', me_icosphere)
ob_icosphere_001 = bpy.data.objects.new('Icosphere.001', me_icosphere_001)
ob_icosphere_002 = bpy.data.objects.new('Icosphere.002', me_icosphere_002)
ob_icosphere_003 = bpy.data.objects.new('Icosphere.003', me_icosphere_003)
ob_icosphere_004 = bpy.data.objects.new('Icosphere.004', me_icosphere_004)
ob_icosphere_005 = bpy.data.objects.new('Icosphere.005', me_icosphere_005)

# ---- transforms, parenting, visibility, modifiers, constraints
ob_cube.location = (0.0, 0.0, 0.0)
ob_cube.scale = (0.9967, 0.9967, 0.9967)
ob_cube.lock_rotations_4d = False
ob_cube.empty_display_type = 'ARROWS'
ob_cube.lineart.crease_threshold = 0.0
ob_light.location = (4.076, 1.005, 5.904)
ob_light.rotation_euler = (0.6503, 0.05522, 1.866)
ob_light.lock_rotations_4d = False
ob_light.empty_display_type = 'ARROWS'
ob_light.color = (0.0, 0.0, 0.0, 0.0)
ob_light.lineart.crease_threshold = 0.0
ob_camera.location = (7.359, -6.926, 4.958)
ob_camera.rotation_euler = (1.109, 0.0, 0.8149)
ob_camera.lock_rotations_4d = False
ob_camera.empty_display_type = 'ARROWS'
ob_camera.color = (0.0, 0.0, 0.0, 0.0)
ob_camera.display_type = 'WIRE'
ob_camera.lineart.crease_threshold = 0.0
ob_icosphere.location = (-1.319, -2.396, 6.134)
ob_icosphere.scale = (1.024, 1.024, 1.024)
ob_icosphere_001.location = (-0.9523, -0.5071, 6.915)
ob_icosphere_001.rotation_euler = (-0.6909, 0.3604, 0.3228)
ob_icosphere_001.scale = (1.312, 1.312, 1.312)
ob_icosphere_002.location = (0.9925, 1.617, 6.846)
ob_icosphere_002.rotation_euler = (-1.139, 0.6807, -0.02273)
ob_icosphere_002.scale = (1.547, 1.547, 1.547)
ob_icosphere_003.location = (1.463, 3.855, 6.4)
ob_icosphere_003.scale = (1.8, 1.8, 1.8)
ob_icosphere_004.location = (-0.1156, 0.179, 8.443)
ob_icosphere_004.scale = (2.238, 2.238, 2.238)
ob_icosphere_005.location = (-0.9591, -1.936, 7.438)
ob_icosphere_005.scale = (1.934, 1.934, 1.934)

# ---- collection membership
col_collection.objects.link(ob_cube)
col_collection.objects.link(ob_light)
col_collection.objects.link(ob_camera)
col_collection.objects.link(ob_icosphere)
col_collection.objects.link(ob_icosphere_001)
col_collection.objects.link(ob_icosphere_002)
col_collection.objects.link(ob_icosphere_003)
col_collection.objects.link(ob_icosphere_004)
col_collection.objects.link(ob_icosphere_005)

# ---- scene / render settings (as saved in the file)
scene.camera = ob_camera
scene.frame_start = 1; scene.frame_end = 250; scene.frame_set(73)
scene.render.engine = 'BLENDER_EEVEE_NEXT'
scene.cycles.sampling_pattern = 'TABULATED_SOBOL'
scene.view_settings.view_transform = 'Filmic'
bpy.context.view_layer.update()
